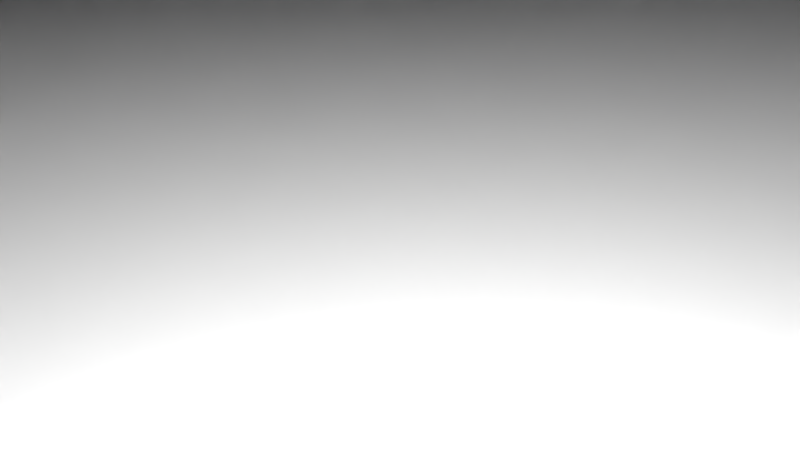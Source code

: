 # Source: TheMaze.blend  (saved by Blender 2.76.0; exported with 4.5.12 LTS)
import bpy
from mathutils import Matrix  # noqa: F401  (used for matrix-valued properties, if any)

bpy.ops.wm.read_factory_settings(use_empty=True)
scene = bpy.context.scene
scene.name = 'Scene'

# ---- collections
col_collection_1 = bpy.data.collections.new('Collection 1'); scene.collection.children.link(col_collection_1)

# ---- world
world_world = bpy.data.worlds.new('World'); scene.world = world_world
world_world.color = (0.05088, 0.05088, 0.05088)
world_world.use_sun_shadow = False
world_world.sun_shadow_jitter_overblur = 0.0
world_world.cycles.sampling_method = 'MANUAL'
world_world.cycles.sample_map_resolution = 256

# ---- cameras
cam_camera = bpy.data.cameras.new('Camera')
cam_camera.clip_end = 100.0
cam_camera.lens = 35.0
cam_camera.sensor_width = 32.0
cam_camera.sensor_height = 18.0
cam_camera.ortho_scale = 7.314
cam_camera.dof.focus_distance = 0.0
cam_camera.dof.aperture_fstop = 128.0

# ---- lights
light_lamp = bpy.data.lights.new('Lamp', 'POINT')
light_lamp.transmission_factor = 0.0
light_lamp.cutoff_distance = 30.0
light_lamp.energy = 100.0
light_lamp.shadow_buffer_clip_start = 1.001
light_lamp.shadow_soft_size = 0.1
light_lamp.shadow_maximum_resolution = 0.006
light_lamp.use_absolute_resolution = True
light_lamp.cycles.use_multiple_importance_sampling = False

# ---- meshes
me_entity0_brush5 = bpy.data.meshes.new('entity0_brush5')
me_entity0_brush5.from_pydata([(80.0, 16.0, 80.0), (80.0, 128.0, 80.0), (48.0, 128.0, 80.0), (48.0, 16.0, 80.0), (80.0, 16.0, 48.0), (48.0, 16.0, 48.0), (48.0, 128.0, 48.0), (80.0, 128.0, 48.0)], [], [(0, 1, 2, 3), (4, 0, 3, 5), (2, 6, 5, 3), (7, 4, 5, 6), (1, 7, 6, 2), (1, 0, 4, 7)])
_uv = me_entity0_brush5.uv_layers.new(name='UVMap')
_uv.uv.foreach_set('vector', [0.625, -0.125, 0.625, -1.0, 0.375, -1.0, 0.375, -0.125, 0.625, 0.375, 0.625, 0.625, 0.375, 0.625, 0.375, 0.375, -0.625, -1.0, -0.375, -1.0, -0.375, -0.125, -0.625, -0.125, 0.625, -1.0, 0.625, -0.125, 0.375, -0.125, 0.375, -1.0, 0.625, 0.625, 0.625, 0.375, 0.375, 0.375, 0.375, 0.625, -0.625, -1.0, -0.625, -0.125, -0.375, -0.125, -0.375, -1.0])
me_entity0_brush5.use_remesh_preserve_volume = False
me_entity0_brush5.use_remesh_preserve_attributes = False
me_entity0_brush5.use_mirror_vertex_groups = False
me_entity0_brush5.update()
me_entity0_brush44 = bpy.data.meshes.new('entity0_brush44')
me_entity0_brush44.from_pydata([(-112.0, -16.0, -256.0), (-112.0, 0.0, -256.0), (-256.0, 0.0, -256.0), (-256.0, -16.0, -256.0), (-256.0, 0.0, -336.0), (-256.0, -16.0, -336.0), (-112.0, -16.0, -336.0), (-112.0, 0.0, -336.0)], [], [(0, 1, 2, 3), (4, 5, 3, 2), (6, 0, 3, 5), (1, 7, 4, 2), (7, 6, 5, 4), (7, 1, 0, 6)])
_uv = me_entity0_brush44.uv_layers.new(name='UVMap')
_uv.uv.foreach_set('vector', [-0.875, 0.125, -0.875, 0.0, -2.0, 0.0, -2.0, 0.125, 2.625, 0.0, 2.625, 0.125, 2.0, 0.125, 2.0, 0.0, -0.875, -2.625, -0.875, -2.0, -2.0, -2.0, -2.0, -2.625, -0.875, -2.0, -0.875, -2.625, -2.0, -2.625, -2.0, -2.0, -0.875, 0.0, -0.875, 0.125, -2.0, 0.125, -2.0, 0.0, 2.625, 0.0, 2.0, 0.0, 2.0, 0.125, 2.625, 0.125])
me_entity0_brush44.use_remesh_preserve_volume = False
me_entity0_brush44.use_remesh_preserve_attributes = False
me_entity0_brush44.use_mirror_vertex_groups = False
me_entity0_brush44.update()
me_entity0_brush39 = bpy.data.meshes.new('entity0_brush39')
me_entity0_brush39.from_pydata([(-336.0, 112.0, -336.0), (-336.0, -16.0, -336.0), (-336.0, -16.0, -256.0), (-336.0, 112.0, -256.0), (-256.0, 112.0, -336.0), (-256.0, 112.0, -256.0), (-256.0, -16.0, -256.0), (-256.0, -16.0, -336.0)], [], [(0, 1, 2, 3), (4, 0, 3, 5), (6, 5, 3, 2), (1, 7, 6, 2), (7, 4, 5, 6), (4, 7, 1, 0)])
_uv = me_entity0_brush39.uv_layers.new(name='UVMap')
_uv.uv.foreach_set('vector', [2.625, -0.875, 2.625, 0.125, 2.0, 0.125, 2.0, -0.875, -2.0, -2.625, -2.625, -2.625, -2.625, -2.0, -2.0, -2.0, -2.0, 0.125, -2.0, -0.875, -2.625, -0.875, -2.625, 0.125, -2.625, -2.625, -2.0, -2.625, -2.0, -2.0, -2.625, -2.0, 2.625, 0.125, 2.625, -0.875, 2.0, -0.875, 2.0, 0.125, -2.0, -0.875, -2.0, 0.125, -2.625, 0.125, -2.625, -0.875])
me_entity0_brush39.use_remesh_preserve_volume = False
me_entity0_brush39.use_remesh_preserve_attributes = False
me_entity0_brush39.use_mirror_vertex_groups = False
me_entity0_brush39.update()
me_entity0_brush9 = bpy.data.meshes.new('entity0_brush9')
me_entity0_brush9.from_pydata([(-128.0, -16.0, 128.0), (-128.0, -16.0, 64.0), (-128.0, 128.0, 64.0), (-128.0, 128.0, 128.0), (-176.0, -16.0, 64.0), (-176.0, 128.0, 64.0), (-176.0, 128.0, 176.0), (-176.0, -16.0, 176.0)], [], [(0, 1, 2, 3), (1, 4, 5, 2), (6, 3, 2, 5), (4, 7, 6, 5), (7, 0, 3, 6), (7, 4, 1, 0)])
_uv = me_entity0_brush9.uv_layers.new(name='UVMap')
_uv.uv.foreach_set('vector', [-1.0, 0.125, -0.5, 0.125, -0.5, -1.0, -1.0, -1.0, -1.0, 0.125, -1.375, 0.125, -1.375, -1.0, -1.0, -1.0, -1.375, 1.375, -1.0, 1.0, -1.0, 0.5, -1.375, 0.5, -0.5, 0.125, -1.375, 0.125, -1.375, -1.0, -0.5, -1.0, -1.375, 0.125, -1.0, 0.125, -1.0, -1.0, -1.375, -1.0, -1.375, 1.375, -1.375, 0.5, -1.0, 0.5, -1.0, 1.0])
me_entity0_brush9.use_remesh_preserve_volume = False
me_entity0_brush9.use_remesh_preserve_attributes = False
me_entity0_brush9.use_mirror_vertex_groups = False
me_entity0_brush9.update()
me_entity0_brush15 = bpy.data.meshes.new('entity0_brush15')
me_entity0_brush15.from_pydata([(-176.0, 128.0, -64.0), (-128.0, 128.0, -64.0), (-128.0, 128.0, -128.0), (-176.0, 128.0, -176.0), (-128.0, -16.0, -64.0), (-128.0, -16.0, -128.0), (-176.0, -16.0, -64.0), (-176.0, -16.0, -176.0)], [], [(0, 1, 2, 3), (1, 4, 5, 2), (4, 6, 7, 5), (7, 3, 2, 5), (6, 0, 3, 7), (6, 4, 1, 0)])
_uv = me_entity0_brush15.uv_layers.new(name='UVMap')
_uv.uv.foreach_set('vector', [-1.375, -0.5, -1.0, -0.5, -1.0, -1.0, -1.375, -1.375, 0.5, -1.0, 0.5, 0.125, 1.0, 0.125, 1.0, -1.0, -1.0, -0.5, -1.375, -0.5, -1.375, -1.375, -1.0, -1.0, 1.375, 0.125, 1.375, -1.0, 1.0, -1.0, 1.0, 0.125, 0.5, 0.125, 0.5, -1.0, 1.375, -1.0, 1.375, 0.125, -1.375, 0.125, -1.0, 0.125, -1.0, -1.0, -1.375, -1.0])
me_entity0_brush15.use_remesh_preserve_volume = False
me_entity0_brush15.use_remesh_preserve_attributes = False
me_entity0_brush15.use_mirror_vertex_groups = False
me_entity0_brush15.update()
me_entity0_brush43 = bpy.data.meshes.new('entity0_brush43')
me_entity0_brush43.from_pydata([(336.0, -16.0, -128.0), (336.0, 48.0, -128.0), (256.0, 48.0, -128.0), (256.0, -16.0, -128.0), (256.0, 48.0, -256.0), (256.0, -16.0, -256.0), (336.0, -16.0, -256.0), (336.0, 48.0, -256.0)], [], [(0, 1, 2, 3), (4, 5, 3, 2), (6, 0, 3, 5), (1, 7, 4, 2), (7, 6, 5, 4), (7, 1, 0, 6)])
_uv = me_entity0_brush43.uv_layers.new(name='UVMap')
_uv.uv.foreach_set('vector', [2.625, 0.125, 2.625, -0.375, 2.0, -0.375, 2.0, 0.125, 2.0, -0.375, 2.0, 0.125, 1.0, 0.125, 1.0, -0.375, 2.625, -2.0, 2.625, -1.0, 2.0, -1.0, 2.0, -2.0, 2.625, -1.0, 2.625, -2.0, 2.0, -2.0, 2.0, -1.0, 2.625, -0.375, 2.625, 0.125, 2.0, 0.125, 2.0, -0.375, 2.0, -0.375, 1.0, -0.375, 1.0, 0.125, 2.0, 0.125])
me_entity0_brush43.use_remesh_preserve_volume = False
me_entity0_brush43.use_remesh_preserve_attributes = False
me_entity0_brush43.use_mirror_vertex_groups = False
me_entity0_brush43.update()
me_entity0_brush47 = bpy.data.meshes.new('entity0_brush47')
me_entity0_brush47.from_pydata([(288.0, -16.0, 112.0), (288.0, 0.0, 112.0), (288.0, 48.0, -128.0), (288.0, -16.0, -128.0), (336.0, 0.0, 112.0), (336.0, 48.0, -128.0), (336.0, -16.0, -128.0), (336.0, -16.0, 112.0)], [], [(0, 1, 2, 3), (4, 5, 2, 1), (6, 7, 0, 3), (5, 6, 3, 2), (7, 4, 1, 0), (7, 6, 5, 4)])
_uv = me_entity0_brush47.uv_layers.new(name='UVMap')
_uv.uv.foreach_set('vector', [-0.875, 0.125, -0.875, 0.0, 1.0, -0.375, 1.0, 0.125, 2.625, 0.875, 2.625, -1.0, 2.25, -1.0, 2.25, 0.875, 2.625, -1.0, 2.625, 0.875, 2.25, 0.875, 2.25, -1.0, 2.625, -0.375, 2.625, 0.125, 2.25, 0.125, 2.25, -0.375, 2.625, 0.125, 2.625, 0.0, 2.25, 0.0, 2.25, 0.125, -0.875, 0.125, 1.0, 0.125, 1.0, -0.375, -0.875, 0.0])
me_entity0_brush47.use_remesh_preserve_volume = False
me_entity0_brush47.use_remesh_preserve_attributes = False
me_entity0_brush47.use_mirror_vertex_groups = False
me_entity0_brush47.update()
me_entity0_brush52 = bpy.data.meshes.new('entity0_brush52')
me_entity0_brush52.from_pydata([(336.0, -16.0, -336.0), (-336.0, -16.0, -336.0), (-416.0, -16.0, -416.0), (416.0, -16.0, -416.0), (-336.0, 112.0, -336.0), (-416.0, 112.0, -416.0), (416.0, 112.0, -416.0), (336.0, 112.0, -336.0)], [], [(0, 1, 2, 3), (4, 5, 2, 1), (6, 7, 0, 3), (5, 6, 3, 2), (7, 4, 1, 0), (6, 5, 4, 7)])
_uv = me_entity0_brush52.uv_layers.new(name='UVMap')
_uv.uv.foreach_set('vector', [2.625, -2.625, -2.625, -2.625, -3.25, -3.25, 3.25, -3.25, 2.625, -0.875, 3.25, -0.875, 3.25, 0.125, 2.625, 0.125, 3.25, -0.875, 2.625, -0.875, 2.625, 0.125, 3.25, 0.125, -3.25, -0.875, 3.25, -0.875, 3.25, 0.125, -3.25, 0.125, 2.625, -0.875, -2.625, -0.875, -2.625, 0.125, 2.625, 0.125, 3.25, -3.25, -3.25, -3.25, -2.625, -2.625, 2.625, -2.625])
me_entity0_brush52.use_remesh_preserve_volume = False
me_entity0_brush52.use_remesh_preserve_attributes = False
me_entity0_brush52.use_mirror_vertex_groups = False
me_entity0_brush52.update()
me_entity0_brush38 = bpy.data.meshes.new('entity0_brush38')
me_entity0_brush38.from_pydata([(256.0, 112.0, -336.0), (256.0, -16.0, -336.0), (256.0, -16.0, -256.0), (256.0, 112.0, -256.0), (336.0, 112.0, -336.0), (336.0, 112.0, -256.0), (336.0, -16.0, -256.0), (336.0, -16.0, -336.0)], [], [(0, 1, 2, 3), (4, 0, 3, 5), (6, 5, 3, 2), (1, 7, 6, 2), (7, 4, 5, 6), (4, 7, 1, 0)])
_uv = me_entity0_brush38.uv_layers.new(name='UVMap')
_uv.uv.foreach_set('vector', [2.625, -0.875, 2.625, 0.125, 2.0, 0.125, 2.0, -0.875, 2.625, -2.625, 2.0, -2.625, 2.0, -2.0, 2.625, -2.0, 2.625, 0.125, 2.625, -0.875, 2.0, -0.875, 2.0, 0.125, 2.0, -2.625, 2.625, -2.625, 2.625, -2.0, 2.0, -2.0, 2.625, 0.125, 2.625, -0.875, 2.0, -0.875, 2.0, 0.125, 2.625, -0.875, 2.625, 0.125, 2.0, 0.125, 2.0, -0.875])
me_entity0_brush38.use_remesh_preserve_volume = False
me_entity0_brush38.use_remesh_preserve_attributes = False
me_entity0_brush38.use_mirror_vertex_groups = False
me_entity0_brush38.update()
me_entity0_brush20 = bpy.data.meshes.new('entity0_brush20')
me_entity0_brush20.from_pydata([(176.0, -16.0, 176.0), (112.0, -16.0, 176.0), (112.0, 0.0, 176.0), (176.0, 0.0, 176.0), (112.0, -16.0, 336.0), (176.0, -16.0, 336.0), (176.0, 0.0, 336.0), (112.0, 0.0, 336.0)], [], [(0, 1, 2, 3), (4, 5, 6, 7), (5, 0, 3, 6), (2, 7, 6, 3), (1, 4, 7, 2), (4, 1, 0, 5)])
_uv = me_entity0_brush20.uv_layers.new(name='UVMap')
_uv.uv.foreach_set('vector', [1.375, 0.125, 0.875, 0.125, 0.875, 0.0, 1.375, 0.0, 0.875, 0.125, 1.375, 0.125, 1.375, 0.0, 0.875, 0.0, -2.625, 0.125, -1.375, 0.125, -1.375, 0.0, -2.625, 0.0, 0.875, 1.375, 0.875, 2.625, 1.375, 2.625, 1.375, 1.375, -1.375, 0.125, -2.625, 0.125, -2.625, 0.0, -1.375, 0.0, 0.875, 2.625, 0.875, 1.375, 1.375, 1.375, 1.375, 2.625])
me_entity0_brush20.use_remesh_preserve_volume = False
me_entity0_brush20.use_remesh_preserve_attributes = False
me_entity0_brush20.use_mirror_vertex_groups = False
me_entity0_brush20.update()
me_entity0_brush33 = bpy.data.meshes.new('entity0_brush33')
me_entity0_brush33.from_pydata([(-256.0, 48.0, 128.0), (-256.0, 48.0, 256.0), (-256.0, -16.0, 256.0), (-256.0, -16.0, 128.0), (-336.0, 48.0, 256.0), (-336.0, -16.0, 256.0), (-336.0, 48.0, 128.0), (-336.0, -16.0, 128.0)], [], [(0, 1, 2, 3), (1, 4, 5, 2), (6, 0, 3, 7), (5, 7, 3, 2), (4, 6, 7, 5), (4, 1, 0, 6)])
_uv = me_entity0_brush33.uv_layers.new(name='UVMap')
_uv.uv.foreach_set('vector', [-1.0, -0.375, -2.0, -0.375, -2.0, 0.125, -1.0, 0.125, -2.0, -0.375, -2.625, -0.375, -2.625, 0.125, -2.0, 0.125, -2.625, -0.375, -2.0, -0.375, -2.0, 0.125, -2.625, 0.125, -2.625, 2.0, -2.625, 1.0, -2.0, 1.0, -2.0, 2.0, -2.0, -0.375, -1.0, -0.375, -1.0, 0.125, -2.0, 0.125, -2.625, 2.0, -2.0, 2.0, -2.0, 1.0, -2.625, 1.0])
me_entity0_brush33.use_remesh_preserve_volume = False
me_entity0_brush33.use_remesh_preserve_attributes = False
me_entity0_brush33.use_mirror_vertex_groups = False
me_entity0_brush33.update()
me_entity0_brush16 = bpy.data.meshes.new('entity0_brush16')
me_entity0_brush16.from_pydata([(-128.0, -16.0, -128.0), (-64.0, -16.0, -128.0), (-64.0, 128.0, -128.0), (-128.0, 128.0, -128.0), (-64.0, -16.0, -176.0), (-64.0, 128.0, -176.0), (-176.0, 128.0, -176.0), (-176.0, -16.0, -176.0)], [], [(0, 1, 2, 3), (1, 4, 5, 2), (6, 3, 2, 5), (4, 7, 6, 5), (7, 0, 3, 6), (4, 1, 0, 7)])
_uv = me_entity0_brush16.uv_layers.new(name='UVMap')
_uv.uv.foreach_set('vector', [-1.0, 0.125, -0.5, 0.125, -0.5, -1.0, -1.0, -1.0, 1.0, 0.125, 1.375, 0.125, 1.375, -1.0, 1.0, -1.0, -1.375, -1.375, -1.0, -1.0, -0.5, -1.0, -0.5, -1.375, -0.5, 0.125, -1.375, 0.125, -1.375, -1.0, -0.5, -1.0, 1.375, 0.125, 1.0, 0.125, 1.0, -1.0, 1.375, -1.0, -0.5, -1.375, -0.5, -1.0, -1.0, -1.0, -1.375, -1.375])
me_entity0_brush16.use_remesh_preserve_volume = False
me_entity0_brush16.use_remesh_preserve_attributes = False
me_entity0_brush16.use_mirror_vertex_groups = False
me_entity0_brush16.update()
me_entity0_brush0 = bpy.data.meshes.new('entity0_brush0')
me_entity0_brush0.from_pydata([(128.0, -16.0, 128.0), (128.0, 16.0, 128.0), (-128.0, 16.0, 128.0), (-128.0, -16.0, 128.0), (128.0, 16.0, -128.0), (-128.0, 16.0, -128.0), (-128.0, -16.0, -128.0), (128.0, -16.0, -128.0)], [], [(0, 1, 2, 3), (4, 5, 2, 1), (5, 6, 3, 2), (6, 7, 0, 3), (7, 4, 1, 0), (6, 5, 4, 7)])
_uv = me_entity0_brush0.uv_layers.new(name='UVMap')
_uv.uv.foreach_set('vector', [1.0, 0.125, 1.0, -0.125, -1.0, -0.125, -1.0, 0.125, 1.0, -1.0, -1.0, -1.0, -1.0, 1.0, 1.0, 1.0, 1.0, -0.125, 1.0, 0.125, -1.0, 0.125, -1.0, -0.125, -1.0, -1.0, 1.0, -1.0, 1.0, 1.0, -1.0, 1.0, 1.0, 0.125, 1.0, -0.125, -1.0, -0.125, -1.0, 0.125, -1.0, 0.125, -1.0, -0.125, 1.0, -0.125, 1.0, 0.125])
me_entity0_brush0.use_remesh_preserve_volume = False
me_entity0_brush0.use_remesh_preserve_attributes = False
me_entity0_brush0.use_mirror_vertex_groups = False
me_entity0_brush0.update()
me_entity0_brush19 = bpy.data.meshes.new('entity0_brush19')
me_entity0_brush19.from_pydata([(64.0, -16.0, 176.0), (64.0, -16.0, 256.0), (64.0, 16.0, 256.0), (64.0, 16.0, 176.0), (112.0, -16.0, 256.0), (112.0, 0.0, 256.0), (112.0, 0.0, 176.0), (112.0, -16.0, 176.0)], [], [(0, 1, 2, 3), (1, 4, 5, 2), (6, 3, 2, 5), (4, 7, 6, 5), (7, 0, 3, 6), (7, 4, 1, 0)])
_uv = me_entity0_brush19.uv_layers.new(name='UVMap')
_uv.uv.foreach_set('vector', [-1.375, 0.125, -2.0, 0.125, -2.0, -0.125, -1.375, -0.125, 0.5, 0.125, 0.875, 0.125, 0.875, 0.0, 0.5, -0.125, 0.875, 1.375, 0.5, 1.375, 0.5, 2.0, 0.875, 2.0, -2.0, 0.125, -1.375, 0.125, -1.375, 0.0, -2.0, 0.0, 0.875, 0.125, 0.5, 0.125, 0.5, -0.125, 0.875, 0.0, 0.875, 1.375, 0.875, 2.0, 0.5, 2.0, 0.5, 1.375])
me_entity0_brush19.use_remesh_preserve_volume = False
me_entity0_brush19.use_remesh_preserve_attributes = False
me_entity0_brush19.use_mirror_vertex_groups = False
me_entity0_brush19.update()
me_entity0_brush18 = bpy.data.meshes.new('entity0_brush18')
me_entity0_brush18.from_pydata([(336.0, -16.0, 112.0), (336.0, -16.0, 256.0), (176.0, -16.0, 256.0), (176.0, -16.0, 112.0), (336.0, 0.0, 256.0), (336.0, 0.0, 112.0), (176.0, 0.0, 112.0), (176.0, 0.0, 256.0)], [], [(0, 1, 2, 3), (4, 5, 6, 7), (2, 7, 6, 3), (5, 0, 3, 6), (1, 4, 7, 2), (1, 0, 5, 4)])
_uv = me_entity0_brush18.uv_layers.new(name='UVMap')
_uv.uv.foreach_set('vector', [2.625, 0.875, 2.625, 2.0, 1.375, 2.0, 1.375, 0.875, 2.625, 2.0, 2.625, 0.875, 1.375, 0.875, 1.375, 2.0, -2.0, 0.125, -2.0, 0.0, -0.875, 0.0, -0.875, 0.125, 2.625, 0.0, 2.625, 0.125, 1.375, 0.125, 1.375, 0.0, 2.625, 0.125, 2.625, 0.0, 1.375, 0.0, 1.375, 0.125, -2.0, 0.125, -0.875, 0.125, -0.875, 0.0, -2.0, 0.0])
me_entity0_brush18.use_remesh_preserve_volume = False
me_entity0_brush18.use_remesh_preserve_attributes = False
me_entity0_brush18.use_mirror_vertex_groups = False
me_entity0_brush18.update()
me_entity0_brush27 = bpy.data.meshes.new('entity0_brush27')
me_entity0_brush27.from_pydata([(128.0, 48.0, -176.0), (128.0, -16.0, -176.0), (128.0, -16.0, -256.0), (128.0, 48.0, -256.0), (64.0, 16.0, -176.0), (64.0, 16.0, -256.0), (64.0, -16.0, -256.0), (64.0, -16.0, -176.0)], [], [(0, 1, 2, 3), (4, 0, 3, 5), (2, 6, 5, 3), (7, 4, 5, 6), (1, 7, 6, 2), (4, 7, 1, 0)])
_uv = me_entity0_brush27.uv_layers.new(name='UVMap')
_uv.uv.foreach_set('vector', [1.375, -0.375, 1.375, 0.125, 2.0, 0.125, 2.0, -0.375, 0.5, -1.375, 1.0, -1.375, 1.0, -2.0, 0.5, -2.0, 1.0, 0.125, 0.5, 0.125, 0.5, -0.125, 1.0, -0.375, 1.375, 0.125, 1.375, -0.125, 2.0, -0.125, 2.0, 0.125, 1.0, -1.375, 0.5, -1.375, 0.5, -2.0, 1.0, -2.0, 0.5, -0.125, 0.5, 0.125, 1.0, 0.125, 1.0, -0.375])
me_entity0_brush27.use_remesh_preserve_volume = False
me_entity0_brush27.use_remesh_preserve_attributes = False
me_entity0_brush27.use_mirror_vertex_groups = False
me_entity0_brush27.update()
me_entity0_brush49 = bpy.data.meshes.new('entity0_brush49')
me_entity0_brush49.from_pydata([(336.0, -16.0, 336.0), (336.0, -16.0, -336.0), (416.0, -16.0, -416.0), (416.0, -16.0, 416.0), (336.0, 112.0, -336.0), (416.0, 112.0, -416.0), (416.0, 112.0, 416.0), (336.0, 112.0, 336.0)], [], [(0, 1, 2, 3), (4, 5, 2, 1), (6, 7, 0, 3), (5, 6, 3, 2), (7, 4, 1, 0), (6, 5, 4, 7)])
_uv = me_entity0_brush49.uv_layers.new(name='UVMap')
_uv.uv.foreach_set('vector', [2.625, 2.625, 2.625, -2.625, 3.25, -3.25, 3.25, 3.25, 2.625, -0.875, 3.25, -0.875, 3.25, 0.125, 2.625, 0.125, -3.25, -0.875, -2.625, -0.875, -2.625, 0.125, -3.25, 0.125, 3.25, -0.875, -3.25, -0.875, -3.25, 0.125, 3.25, 0.125, -2.625, -0.875, 2.625, -0.875, 2.625, 0.125, -2.625, 0.125, 3.25, 3.25, 3.25, -3.25, 2.625, -2.625, 2.625, 2.625])
me_entity0_brush49.use_remesh_preserve_volume = False
me_entity0_brush49.use_remesh_preserve_attributes = False
me_entity0_brush49.use_mirror_vertex_groups = False
me_entity0_brush49.update()
me_entity0_brush36 = bpy.data.meshes.new('entity0_brush36')
me_entity0_brush36.from_pydata([(112.0, 0.0, 288.0), (-128.0, 48.0, 288.0), (-128.0, 48.0, 336.0), (112.0, 0.0, 336.0), (112.0, -16.0, 336.0), (-128.0, -16.0, 336.0), (-128.0, -16.0, 288.0), (112.0, -16.0, 288.0)], [], [(0, 1, 2, 3), (4, 3, 2, 5), (1, 6, 5, 2), (6, 7, 4, 5), (7, 0, 3, 4), (0, 7, 6, 1)])
_uv = me_entity0_brush36.uv_layers.new(name='UVMap')
_uv.uv.foreach_set('vector', [0.875, 2.25, -1.0, 2.25, -1.0, 2.625, 0.875, 2.625, 0.875, 0.125, 0.875, 0.0, -1.0, -0.375, -1.0, 0.125, -2.25, -0.375, -2.25, 0.125, -2.625, 0.125, -2.625, -0.375, -1.0, 2.25, 0.875, 2.25, 0.875, 2.625, -1.0, 2.625, -2.25, 0.125, -2.25, 0.0, -2.625, 0.0, -2.625, 0.125, 0.875, 0.0, 0.875, 0.125, -1.0, 0.125, -1.0, -0.375])
me_entity0_brush36.use_remesh_preserve_volume = False
me_entity0_brush36.use_remesh_preserve_attributes = False
me_entity0_brush36.use_mirror_vertex_groups = False
me_entity0_brush36.update()
me_entity0_brush26 = bpy.data.meshes.new('entity0_brush26')
me_entity0_brush26.from_pydata([(128.0, 48.0, -176.0), (256.0, 48.0, -176.0), (256.0, 48.0, -336.0), (128.0, 48.0, -336.0), (256.0, -16.0, -176.0), (128.0, -16.0, -176.0), (128.0, -16.0, -336.0), (256.0, -16.0, -336.0)], [], [(0, 1, 2, 3), (4, 5, 6, 7), (2, 7, 6, 3), (5, 0, 3, 6), (1, 4, 7, 2), (0, 5, 4, 1)])
_uv = me_entity0_brush26.uv_layers.new(name='UVMap')
_uv.uv.foreach_set('vector', [1.0, -1.375, 2.0, -1.375, 2.0, -2.625, 1.0, -2.625, 2.0, -1.375, 1.0, -1.375, 1.0, -2.625, 2.0, -2.625, 2.0, -0.375, 2.0, 0.125, 1.0, 0.125, 1.0, -0.375, 1.375, 0.125, 1.375, -0.375, 2.625, -0.375, 2.625, 0.125, 1.375, -0.375, 1.375, 0.125, 2.625, 0.125, 2.625, -0.375, 1.0, -0.375, 1.0, 0.125, 2.0, 0.125, 2.0, -0.375])
me_entity0_brush26.use_remesh_preserve_volume = False
me_entity0_brush26.use_remesh_preserve_attributes = False
me_entity0_brush26.use_mirror_vertex_groups = False
me_entity0_brush26.update()
me_entity0_brush31 = bpy.data.meshes.new('entity0_brush31')
me_entity0_brush31.from_pydata([(-256.0, -16.0, 336.0), (-256.0, -16.0, 176.0), (-128.0, -16.0, 176.0), (-128.0, -16.0, 336.0), (-256.0, 48.0, 176.0), (-128.0, 48.0, 176.0), (-256.0, 48.0, 336.0), (-128.0, 48.0, 336.0)], [], [(0, 1, 2, 3), (1, 4, 5, 2), (6, 0, 3, 7), (5, 7, 3, 2), (4, 6, 7, 5), (4, 1, 0, 6)])
_uv = me_entity0_brush31.uv_layers.new(name='UVMap')
_uv.uv.foreach_set('vector', [-2.0, 2.625, -2.0, 1.375, -1.0, 1.375, -1.0, 2.625, -2.0, 0.125, -2.0, -0.375, -1.0, -0.375, -1.0, 0.125, -2.0, -0.375, -2.0, 0.125, -1.0, 0.125, -1.0, -0.375, -1.375, -0.375, -2.625, -0.375, -2.625, 0.125, -1.375, 0.125, -2.0, 1.375, -2.0, 2.625, -1.0, 2.625, -1.0, 1.375, -1.375, -0.375, -1.375, 0.125, -2.625, 0.125, -2.625, -0.375])
me_entity0_brush31.use_remesh_preserve_volume = False
me_entity0_brush31.use_remesh_preserve_attributes = False
me_entity0_brush31.use_mirror_vertex_groups = False
me_entity0_brush31.update()
me_entity0_brush35 = bpy.data.meshes.new('entity0_brush35')
me_entity0_brush35.from_pydata([(112.0, -16.0, 288.0), (112.0, 96.0, 288.0), (-128.0, 96.0, 288.0), (-128.0, -16.0, 288.0), (-128.0, 96.0, 256.0), (-128.0, -16.0, 256.0), (112.0, -16.0, 256.0), (112.0, 96.0, 256.0)], [], [(0, 1, 2, 3), (4, 5, 3, 2), (6, 0, 3, 5), (1, 7, 4, 2), (7, 6, 5, 4), (7, 1, 0, 6)])
_uv = me_entity0_brush35.uv_layers.new(name='UVMap')
_uv.uv.foreach_set('vector', [0.875, 0.125, 0.875, -0.75, -1.0, -0.75, -1.0, 0.125, -2.0, -0.75, -2.0, 0.125, -2.25, 0.125, -2.25, -0.75, 0.875, 2.0, 0.875, 2.25, -1.0, 2.25, -1.0, 2.0, 0.875, 2.25, 0.875, 2.0, -1.0, 2.0, -1.0, 2.25, 0.875, -0.75, 0.875, 0.125, -1.0, 0.125, -1.0, -0.75, -2.0, -0.75, -2.25, -0.75, -2.25, 0.125, -2.0, 0.125])
me_entity0_brush35.use_remesh_preserve_volume = False
me_entity0_brush35.use_remesh_preserve_attributes = False
me_entity0_brush35.use_mirror_vertex_groups = False
me_entity0_brush35.update()
me_entity0_brush45 = bpy.data.meshes.new('entity0_brush45')
me_entity0_brush45.from_pydata([(-112.0, 0.0, -288.0), (-112.0, -16.0, -288.0), (128.0, -16.0, -288.0), (128.0, 48.0, -288.0), (-112.0, -16.0, -336.0), (128.0, -16.0, -336.0), (-112.0, 0.0, -336.0), (128.0, 48.0, -336.0)], [], [(0, 1, 2, 3), (1, 4, 5, 2), (6, 0, 3, 7), (5, 7, 3, 2), (4, 6, 7, 5), (1, 0, 6, 4)])
_uv = me_entity0_brush45.uv_layers.new(name='UVMap')
_uv.uv.foreach_set('vector', [-0.875, 0.0, -0.875, 0.125, 1.0, 0.125, 1.0, -0.375, -0.875, -2.25, -0.875, -2.625, 1.0, -2.625, 1.0, -2.25, -0.875, -2.625, -0.875, -2.25, 1.0, -2.25, 1.0, -2.625, 2.625, 0.125, 2.625, -0.375, 2.25, -0.375, 2.25, 0.125, -0.875, 0.125, -0.875, 0.0, 1.0, -0.375, 1.0, 0.125, 2.25, 0.125, 2.25, 0.0, 2.625, 0.0, 2.625, 0.125])
me_entity0_brush45.use_remesh_preserve_volume = False
me_entity0_brush45.use_remesh_preserve_attributes = False
me_entity0_brush45.use_mirror_vertex_groups = False
me_entity0_brush45.update()
me_entity0_brush23 = bpy.data.meshes.new('entity0_brush23')
me_entity0_brush23.from_pydata([(-336.0, -16.0, -256.0), (-336.0, 0.0, -256.0), (-176.0, 0.0, -256.0), (-176.0, -16.0, -256.0), (-176.0, 0.0, -112.0), (-176.0, -16.0, -112.0), (-336.0, -16.0, -112.0), (-336.0, 0.0, -112.0)], [], [(0, 1, 2, 3), (4, 5, 3, 2), (6, 0, 3, 5), (1, 7, 4, 2), (7, 6, 5, 4), (7, 1, 0, 6)])
_uv = me_entity0_brush23.uv_layers.new(name='UVMap')
_uv.uv.foreach_set('vector', [-2.625, 0.125, -2.625, 0.0, -1.375, 0.0, -1.375, 0.125, 0.875, 0.0, 0.875, 0.125, 2.0, 0.125, 2.0, 0.0, -2.625, -0.875, -2.625, -2.0, -1.375, -2.0, -1.375, -0.875, -2.625, -2.0, -2.625, -0.875, -1.375, -0.875, -1.375, -2.0, -2.625, 0.0, -2.625, 0.125, -1.375, 0.125, -1.375, 0.0, 0.875, 0.0, 2.0, 0.0, 2.0, 0.125, 0.875, 0.125])
me_entity0_brush23.use_remesh_preserve_volume = False
me_entity0_brush23.use_remesh_preserve_attributes = False
me_entity0_brush23.use_mirror_vertex_groups = False
me_entity0_brush23.update()
me_entity0_brush29 = bpy.data.meshes.new('entity0_brush29')
me_entity0_brush29.from_pydata([(-256.0, 48.0, 128.0), (-256.0, -16.0, 128.0), (-176.0, -16.0, 128.0), (-176.0, 48.0, 128.0), (-256.0, 16.0, 64.0), (-176.0, 16.0, 64.0), (-176.0, -16.0, 64.0), (-256.0, -16.0, 64.0)], [], [(0, 1, 2, 3), (4, 0, 3, 5), (2, 6, 5, 3), (7, 4, 5, 6), (1, 7, 6, 2), (1, 0, 4, 7)])
_uv = me_entity0_brush29.uv_layers.new(name='UVMap')
_uv.uv.foreach_set('vector', [-2.0, -0.375, -2.0, 0.125, -1.375, 0.125, -1.375, -0.375, -2.0, 0.5, -2.0, 1.0, -1.375, 1.0, -1.375, 0.5, -1.0, 0.125, -0.5, 0.125, -0.5, -0.125, -1.0, -0.375, -2.0, 0.125, -2.0, -0.125, -1.375, -0.125, -1.375, 0.125, -2.0, 1.0, -2.0, 0.5, -1.375, 0.5, -1.375, 1.0, -1.0, 0.125, -1.0, -0.375, -0.5, -0.125, -0.5, 0.125])
me_entity0_brush29.use_remesh_preserve_volume = False
me_entity0_brush29.use_remesh_preserve_attributes = False
me_entity0_brush29.use_mirror_vertex_groups = False
me_entity0_brush29.update()
me_entity0_brush41 = bpy.data.meshes.new('entity0_brush41')
me_entity0_brush41.from_pydata([(256.0, -16.0, 112.0), (256.0, 96.0, 112.0), (256.0, 96.0, -128.0), (256.0, -16.0, -128.0), (288.0, 96.0, -128.0), (288.0, -16.0, -128.0), (288.0, -16.0, 112.0), (288.0, 96.0, 112.0)], [], [(0, 1, 2, 3), (4, 5, 3, 2), (6, 0, 3, 5), (1, 7, 4, 2), (7, 6, 5, 4), (7, 1, 0, 6)])
_uv = me_entity0_brush41.uv_layers.new(name='UVMap')
_uv.uv.foreach_set('vector', [-0.875, 0.125, -0.875, -0.75, 1.0, -0.75, 1.0, 0.125, 2.25, -0.75, 2.25, 0.125, 2.0, 0.125, 2.0, -0.75, 2.25, 0.875, 2.0, 0.875, 2.0, -1.0, 2.25, -1.0, 2.0, 0.875, 2.25, 0.875, 2.25, -1.0, 2.0, -1.0, -0.875, -0.75, -0.875, 0.125, 1.0, 0.125, 1.0, -0.75, 2.25, -0.75, 2.0, -0.75, 2.0, 0.125, 2.25, 0.125])
me_entity0_brush41.use_remesh_preserve_volume = False
me_entity0_brush41.use_remesh_preserve_attributes = False
me_entity0_brush41.use_mirror_vertex_groups = False
me_entity0_brush41.update()
me_entity0_brush4 = bpy.data.meshes.new('entity0_brush4')
me_entity0_brush4.from_pydata([(80.0, 16.0, -48.0), (80.0, 128.0, -48.0), (48.0, 128.0, -48.0), (48.0, 16.0, -48.0), (80.0, 16.0, -80.0), (48.0, 16.0, -80.0), (48.0, 128.0, -80.0), (80.0, 128.0, -80.0)], [], [(0, 1, 2, 3), (4, 0, 3, 5), (2, 6, 5, 3), (7, 4, 5, 6), (1, 7, 6, 2), (1, 0, 4, 7)])
_uv = me_entity0_brush4.uv_layers.new(name='UVMap')
_uv.uv.foreach_set('vector', [0.625, -0.125, 0.625, -1.0, 0.375, -1.0, 0.375, -0.125, 0.625, -0.625, 0.625, -0.375, 0.375, -0.375, 0.375, -0.625, 0.375, -1.0, 0.625, -1.0, 0.625, -0.125, 0.375, -0.125, 0.625, -1.0, 0.625, -0.125, 0.375, -0.125, 0.375, -1.0, 0.625, -0.375, 0.625, -0.625, 0.375, -0.625, 0.375, -0.375, 0.375, -1.0, 0.375, -0.125, 0.625, -0.125, 0.625, -1.0])
me_entity0_brush4.use_remesh_preserve_volume = False
me_entity0_brush4.use_remesh_preserve_attributes = False
me_entity0_brush4.use_mirror_vertex_groups = False
me_entity0_brush4.update()
me_entity0_brush8 = bpy.data.meshes.new('entity0_brush8')
me_entity0_brush8.from_pydata([(-256.0, 16.0, 64.0), (-128.0, 16.0, 64.0), (-128.0, 16.0, -64.0), (-256.0, 16.0, -64.0), (-128.0, -16.0, 64.0), (-128.0, -16.0, -64.0), (-256.0, -16.0, -64.0), (-256.0, -16.0, 64.0)], [], [(0, 1, 2, 3), (4, 5, 2, 1), (5, 6, 3, 2), (6, 7, 0, 3), (7, 4, 1, 0), (4, 7, 6, 5)])
_uv = me_entity0_brush8.uv_layers.new(name='UVMap')
_uv.uv.foreach_set('vector', [-2.0, 0.5, -1.0, 0.5, -1.0, -0.5, -2.0, -0.5, -0.5, 0.125, 0.5, 0.125, 0.5, -0.125, -0.5, -0.125, -1.0, 0.125, -2.0, 0.125, -2.0, -0.125, -1.0, -0.125, 0.5, 0.125, -0.5, 0.125, -0.5, -0.125, 0.5, -0.125, -2.0, 0.125, -1.0, 0.125, -1.0, -0.125, -2.0, -0.125, -1.0, 0.5, -2.0, 0.5, -2.0, -0.5, -1.0, -0.5])
me_entity0_brush8.use_remesh_preserve_volume = False
me_entity0_brush8.use_remesh_preserve_attributes = False
me_entity0_brush8.use_mirror_vertex_groups = False
me_entity0_brush8.update()
me_entity0_brush2 = bpy.data.meshes.new('entity0_brush2')
me_entity0_brush2.from_pydata([(-64.0, 16.0, 256.0), (64.0, 16.0, 256.0), (64.0, 16.0, 128.0), (-64.0, 16.0, 128.0), (64.0, -16.0, 256.0), (64.0, -16.0, 128.0), (-64.0, -16.0, 128.0), (-64.0, -16.0, 256.0)], [], [(0, 1, 2, 3), (4, 5, 2, 1), (5, 6, 3, 2), (6, 7, 0, 3), (7, 4, 1, 0), (4, 7, 6, 5)])
_uv = me_entity0_brush2.uv_layers.new(name='UVMap')
_uv.uv.foreach_set('vector', [-0.5, 2.0, 0.5, 2.0, 0.5, 1.0, -0.5, 1.0, -2.0, 0.125, -1.0, 0.125, -1.0, -0.125, -2.0, -0.125, 0.5, 0.125, -0.5, 0.125, -0.5, -0.125, 0.5, -0.125, -1.0, 0.125, -2.0, 0.125, -2.0, -0.125, -1.0, -0.125, -0.5, 0.125, 0.5, 0.125, 0.5, -0.125, -0.5, -0.125, 0.5, 2.0, -0.5, 2.0, -0.5, 1.0, 0.5, 1.0])
me_entity0_brush2.use_remesh_preserve_volume = False
me_entity0_brush2.use_remesh_preserve_attributes = False
me_entity0_brush2.use_mirror_vertex_groups = False
me_entity0_brush2.update()
me_entity0_brush17 = bpy.data.meshes.new('entity0_brush17')
me_entity0_brush17.from_pydata([(256.0, 0.0, 112.0), (176.0, 0.0, 112.0), (176.0, -16.0, 112.0), (256.0, -16.0, 112.0), (256.0, 16.0, 64.0), (256.0, -16.0, 64.0), (176.0, 16.0, 64.0), (176.0, -16.0, 64.0)], [], [(0, 1, 2, 3), (4, 0, 3, 5), (6, 4, 5, 7), (2, 7, 5, 3), (1, 6, 7, 2), (1, 0, 4, 6)])
_uv = me_entity0_brush17.uv_layers.new(name='UVMap')
_uv.uv.foreach_set('vector', [2.0, 0.0, 1.375, 0.0, 1.375, 0.125, 2.0, 0.125, -0.5, -0.125, -0.875, 0.0, -0.875, 0.125, -0.5, 0.125, 1.375, -0.125, 2.0, -0.125, 2.0, 0.125, 1.375, 0.125, 1.375, 0.875, 1.375, 0.5, 2.0, 0.5, 2.0, 0.875, -0.875, 0.0, -0.5, -0.125, -0.5, 0.125, -0.875, 0.125, 1.375, 0.875, 2.0, 0.875, 2.0, 0.5, 1.375, 0.5])
me_entity0_brush17.use_remesh_preserve_volume = False
me_entity0_brush17.use_remesh_preserve_attributes = False
me_entity0_brush17.use_mirror_vertex_groups = False
me_entity0_brush17.update()
me_entity0_brush11 = bpy.data.meshes.new('entity0_brush11')
me_entity0_brush11.from_pydata([(64.0, -16.0, -176.0), (64.0, 128.0, -176.0), (176.0, 128.0, -176.0), (176.0, -16.0, -176.0), (64.0, 128.0, -128.0), (128.0, 128.0, -128.0), (128.0, -16.0, -128.0), (64.0, -16.0, -128.0)], [], [(0, 1, 2, 3), (4, 5, 2, 1), (5, 6, 3, 2), (6, 7, 0, 3), (7, 4, 1, 0), (5, 4, 7, 6)])
_uv = me_entity0_brush11.uv_layers.new(name='UVMap')
_uv.uv.foreach_set('vector', [0.5, 0.125, 0.5, -1.0, 1.375, -1.0, 1.375, 0.125, 0.5, -1.0, 1.0, -1.0, 1.375, -1.375, 0.5, -1.375, 1.0, -1.0, 1.0, 0.125, 1.375, 0.125, 1.375, -1.0, 1.0, -1.0, 0.5, -1.0, 0.5, -1.375, 1.375, -1.375, 1.0, 0.125, 1.0, -1.0, 1.375, -1.0, 1.375, 0.125, 1.0, -1.0, 0.5, -1.0, 0.5, 0.125, 1.0, 0.125])
me_entity0_brush11.use_remesh_preserve_volume = False
me_entity0_brush11.use_remesh_preserve_attributes = False
me_entity0_brush11.use_mirror_vertex_groups = False
me_entity0_brush11.update()
me_entity0_brush21 = bpy.data.meshes.new('entity0_brush21')
me_entity0_brush21.from_pydata([(-64.0, -16.0, -176.0), (-64.0, -16.0, -256.0), (-64.0, 16.0, -256.0), (-64.0, 16.0, -176.0), (-112.0, -16.0, -256.0), (-112.0, 0.0, -256.0), (-112.0, 0.0, -176.0), (-112.0, -16.0, -176.0)], [], [(0, 1, 2, 3), (1, 4, 5, 2), (6, 3, 2, 5), (4, 7, 6, 5), (7, 0, 3, 6), (7, 4, 1, 0)])
_uv = me_entity0_brush21.uv_layers.new(name='UVMap')
_uv.uv.foreach_set('vector', [1.375, 0.125, 2.0, 0.125, 2.0, -0.125, 1.375, -0.125, -0.5, 0.125, -0.875, 0.125, -0.875, 0.0, -0.5, -0.125, -0.875, -1.375, -0.5, -1.375, -0.5, -2.0, -0.875, -2.0, 2.0, 0.125, 1.375, 0.125, 1.375, 0.0, 2.0, 0.0, -0.875, 0.125, -0.5, 0.125, -0.5, -0.125, -0.875, 0.0, -0.875, -1.375, -0.875, -2.0, -0.5, -2.0, -0.5, -1.375])
me_entity0_brush21.use_remesh_preserve_volume = False
me_entity0_brush21.use_remesh_preserve_attributes = False
me_entity0_brush21.use_mirror_vertex_groups = False
me_entity0_brush21.update()
me_entity0_brush50 = bpy.data.meshes.new('entity0_brush50')
me_entity0_brush50.from_pydata([(-336.0, -16.0, 336.0), (336.0, -16.0, 336.0), (416.0, -16.0, 416.0), (-416.0, -16.0, 416.0), (336.0, 112.0, 336.0), (416.0, 112.0, 416.0), (-416.0, 112.0, 416.0), (-336.0, 112.0, 336.0)], [], [(0, 1, 2, 3), (4, 5, 2, 1), (6, 7, 0, 3), (5, 6, 3, 2), (7, 4, 1, 0), (7, 6, 5, 4)])
_uv = me_entity0_brush50.uv_layers.new(name='UVMap')
_uv.uv.foreach_set('vector', [-2.625, 2.625, 2.625, 2.625, 3.25, 3.25, -3.25, 3.25, -2.625, -0.875, -3.25, -0.875, -3.25, 0.125, -2.625, 0.125, -3.25, -0.875, -2.625, -0.875, -2.625, 0.125, -3.25, 0.125, 3.25, -0.875, -3.25, -0.875, -3.25, 0.125, 3.25, 0.125, -2.625, -0.875, 2.625, -0.875, 2.625, 0.125, -2.625, 0.125, -2.625, 2.625, -3.25, 3.25, 3.25, 3.25, 2.625, 2.625])
me_entity0_brush50.use_remesh_preserve_volume = False
me_entity0_brush50.use_remesh_preserve_attributes = False
me_entity0_brush50.use_mirror_vertex_groups = False
me_entity0_brush50.update()
me_entity0_brush14 = bpy.data.meshes.new('entity0_brush14')
me_entity0_brush14.from_pydata([(176.0, 128.0, 64.0), (128.0, 128.0, 64.0), (128.0, 128.0, 128.0), (176.0, 128.0, 176.0), (128.0, -16.0, 64.0), (128.0, -16.0, 128.0), (176.0, -16.0, 64.0), (176.0, -16.0, 176.0)], [], [(0, 1, 2, 3), (1, 4, 5, 2), (4, 6, 7, 5), (7, 3, 2, 5), (6, 0, 3, 7), (1, 0, 6, 4)])
_uv = me_entity0_brush14.uv_layers.new(name='UVMap')
_uv.uv.foreach_set('vector', [1.375, 0.5, 1.0, 0.5, 1.0, 1.0, 1.375, 1.375, -0.5, -1.0, -0.5, 0.125, -1.0, 0.125, -1.0, -1.0, 1.0, 0.5, 1.375, 0.5, 1.375, 1.375, 1.0, 1.0, -1.375, 0.125, -1.375, -1.0, -1.0, -1.0, -1.0, 0.125, -0.5, 0.125, -0.5, -1.0, -1.375, -1.0, -1.375, 0.125, 1.0, -1.0, 1.375, -1.0, 1.375, 0.125, 1.0, 0.125])
me_entity0_brush14.use_remesh_preserve_volume = False
me_entity0_brush14.use_remesh_preserve_attributes = False
me_entity0_brush14.use_mirror_vertex_groups = False
me_entity0_brush14.update()
me_entity0_brush34 = bpy.data.meshes.new('entity0_brush34')
me_entity0_brush34.from_pydata([(-336.0, 112.0, 256.0), (-336.0, -16.0, 256.0), (-336.0, -16.0, 336.0), (-336.0, 112.0, 336.0), (-256.0, 112.0, 256.0), (-256.0, 112.0, 336.0), (-256.0, -16.0, 336.0), (-256.0, -16.0, 256.0)], [], [(0, 1, 2, 3), (4, 0, 3, 5), (6, 5, 3, 2), (1, 7, 6, 2), (7, 4, 5, 6), (4, 7, 1, 0)])
_uv = me_entity0_brush34.uv_layers.new(name='UVMap')
_uv.uv.foreach_set('vector', [-2.0, -0.875, -2.0, 0.125, -2.625, 0.125, -2.625, -0.875, -2.0, 2.0, -2.625, 2.0, -2.625, 2.625, -2.0, 2.625, -2.0, 0.125, -2.0, -0.875, -2.625, -0.875, -2.625, 0.125, -2.625, 2.0, -2.0, 2.0, -2.0, 2.625, -2.625, 2.625, -2.0, 0.125, -2.0, -0.875, -2.625, -0.875, -2.625, 0.125, -2.0, -0.875, -2.0, 0.125, -2.625, 0.125, -2.625, -0.875])
me_entity0_brush34.use_remesh_preserve_volume = False
me_entity0_brush34.use_remesh_preserve_attributes = False
me_entity0_brush34.use_mirror_vertex_groups = False
me_entity0_brush34.update()
me_entity0_brush1 = bpy.data.meshes.new('entity0_brush1')
me_entity0_brush1.from_pydata([(-64.0, 16.0, -128.0), (64.0, 16.0, -128.0), (64.0, 16.0, -256.0), (-64.0, 16.0, -256.0), (64.0, -16.0, -128.0), (64.0, -16.0, -256.0), (-64.0, -16.0, -256.0), (-64.0, -16.0, -128.0)], [], [(0, 1, 2, 3), (4, 5, 2, 1), (5, 6, 3, 2), (6, 7, 0, 3), (7, 4, 1, 0), (4, 7, 6, 5)])
_uv = me_entity0_brush1.uv_layers.new(name='UVMap')
_uv.uv.foreach_set('vector', [-0.5, -1.0, 0.5, -1.0, 0.5, -2.0, -0.5, -2.0, 1.0, 0.125, 2.0, 0.125, 2.0, -0.125, 1.0, -0.125, 0.5, 0.125, -0.5, 0.125, -0.5, -0.125, 0.5, -0.125, 2.0, 0.125, 1.0, 0.125, 1.0, -0.125, 2.0, -0.125, -0.5, 0.125, 0.5, 0.125, 0.5, -0.125, -0.5, -0.125, 0.5, -1.0, -0.5, -1.0, -0.5, -2.0, 0.5, -2.0])
me_entity0_brush1.use_remesh_preserve_volume = False
me_entity0_brush1.use_remesh_preserve_attributes = False
me_entity0_brush1.use_mirror_vertex_groups = False
me_entity0_brush1.update()
me_entity0_brush3 = bpy.data.meshes.new('entity0_brush3')
me_entity0_brush3.from_pydata([(-48.0, 16.0, -48.0), (-48.0, 128.0, -48.0), (-80.0, 128.0, -48.0), (-80.0, 16.0, -48.0), (-48.0, 16.0, -80.0), (-80.0, 16.0, -80.0), (-80.0, 128.0, -80.0), (-48.0, 128.0, -80.0)], [], [(0, 1, 2, 3), (4, 0, 3, 5), (2, 6, 5, 3), (7, 4, 5, 6), (1, 7, 6, 2), (1, 0, 4, 7)])
_uv = me_entity0_brush3.uv_layers.new(name='UVMap')
_uv.uv.foreach_set('vector', [-0.375, -0.125, -0.375, -1.0, -0.625, -1.0, -0.625, -0.125, -0.375, -0.625, -0.375, -0.375, -0.625, -0.375, -0.625, -0.625, 0.375, -1.0, 0.625, -1.0, 0.625, -0.125, 0.375, -0.125, -0.375, -1.0, -0.375, -0.125, -0.625, -0.125, -0.625, -1.0, -0.375, -0.375, -0.375, -0.625, -0.625, -0.625, -0.625, -0.375, 0.375, -1.0, 0.375, -0.125, 0.625, -0.125, 0.625, -1.0])
me_entity0_brush3.use_remesh_preserve_volume = False
me_entity0_brush3.use_remesh_preserve_attributes = False
me_entity0_brush3.use_mirror_vertex_groups = False
me_entity0_brush3.update()
me_entity0_brush32 = bpy.data.meshes.new('entity0_brush32')
me_entity0_brush32.from_pydata([(-128.0, 48.0, 176.0), (-128.0, -16.0, 176.0), (-128.0, -16.0, 256.0), (-128.0, 48.0, 256.0), (-64.0, 16.0, 176.0), (-64.0, 16.0, 256.0), (-64.0, -16.0, 256.0), (-64.0, -16.0, 176.0)], [], [(0, 1, 2, 3), (4, 0, 3, 5), (2, 6, 5, 3), (7, 4, 5, 6), (1, 7, 6, 2), (4, 7, 1, 0)])
_uv = me_entity0_brush32.uv_layers.new(name='UVMap')
_uv.uv.foreach_set('vector', [-1.375, -0.375, -1.375, 0.125, -2.0, 0.125, -2.0, -0.375, -0.5, 1.375, -1.0, 1.375, -1.0, 2.0, -0.5, 2.0, -1.0, 0.125, -0.5, 0.125, -0.5, -0.125, -1.0, -0.375, -1.375, 0.125, -1.375, -0.125, -2.0, -0.125, -2.0, 0.125, -1.0, 1.375, -0.5, 1.375, -0.5, 2.0, -1.0, 2.0, -0.5, -0.125, -0.5, 0.125, -1.0, 0.125, -1.0, -0.375])
me_entity0_brush32.use_remesh_preserve_volume = False
me_entity0_brush32.use_remesh_preserve_attributes = False
me_entity0_brush32.use_mirror_vertex_groups = False
me_entity0_brush32.update()
me_entity0_brush10 = bpy.data.meshes.new('entity0_brush10')
me_entity0_brush10.from_pydata([(-64.0, 128.0, 176.0), (-64.0, 128.0, 128.0), (-128.0, 128.0, 128.0), (-176.0, 128.0, 176.0), (-64.0, -16.0, 128.0), (-128.0, -16.0, 128.0), (-64.0, -16.0, 176.0), (-176.0, -16.0, 176.0)], [], [(0, 1, 2, 3), (1, 4, 5, 2), (4, 6, 7, 5), (7, 3, 2, 5), (6, 0, 3, 7), (1, 0, 6, 4)])
_uv = me_entity0_brush10.uv_layers.new(name='UVMap')
_uv.uv.foreach_set('vector', [-0.5, 1.375, -0.5, 1.0, -1.0, 1.0, -1.375, 1.375, -0.5, -1.0, -0.5, 0.125, -1.0, 0.125, -1.0, -1.0, -0.5, 1.0, -0.5, 1.375, -1.375, 1.375, -1.0, 1.0, -1.375, 0.125, -1.375, -1.0, -1.0, -1.0, -1.0, 0.125, -0.5, 0.125, -0.5, -1.0, -1.375, -1.0, -1.375, 0.125, -1.0, -1.0, -1.375, -1.0, -1.375, 0.125, -1.0, 0.125])
me_entity0_brush10.use_remesh_preserve_volume = False
me_entity0_brush10.use_remesh_preserve_attributes = False
me_entity0_brush10.use_mirror_vertex_groups = False
me_entity0_brush10.update()
me_entity0_brush22 = bpy.data.meshes.new('entity0_brush22')
me_entity0_brush22.from_pydata([(-176.0, -16.0, -256.0), (-176.0, 0.0, -256.0), (-112.0, 0.0, -256.0), (-112.0, -16.0, -256.0), (-112.0, 0.0, -176.0), (-112.0, -16.0, -176.0), (-176.0, -16.0, -176.0), (-176.0, 0.0, -176.0)], [], [(0, 1, 2, 3), (4, 5, 3, 2), (6, 0, 3, 5), (1, 7, 4, 2), (7, 6, 5, 4), (7, 1, 0, 6)])
_uv = me_entity0_brush22.uv_layers.new(name='UVMap')
_uv.uv.foreach_set('vector', [-1.375, 0.125, -1.375, 0.0, -0.875, 0.0, -0.875, 0.125, 1.375, 0.0, 1.375, 0.125, 2.0, 0.125, 2.0, 0.0, -1.375, -1.375, -1.375, -2.0, -0.875, -2.0, -0.875, -1.375, -1.375, -2.0, -1.375, -1.375, -0.875, -1.375, -0.875, -2.0, -1.375, 0.0, -1.375, 0.125, -0.875, 0.125, -0.875, 0.0, 1.375, 0.0, 2.0, 0.0, 2.0, 0.125, 1.375, 0.125])
me_entity0_brush22.use_remesh_preserve_volume = False
me_entity0_brush22.use_remesh_preserve_attributes = False
me_entity0_brush22.use_mirror_vertex_groups = False
me_entity0_brush22.update()
me_entity0_brush12 = bpy.data.meshes.new('entity0_brush12')
me_entity0_brush12.from_pydata([(128.0, -16.0, -128.0), (128.0, -16.0, -64.0), (128.0, 128.0, -64.0), (128.0, 128.0, -128.0), (176.0, -16.0, -64.0), (176.0, 128.0, -64.0), (176.0, 128.0, -176.0), (176.0, -16.0, -176.0)], [], [(0, 1, 2, 3), (1, 4, 5, 2), (6, 3, 2, 5), (4, 7, 6, 5), (7, 0, 3, 6), (7, 4, 1, 0)])
_uv = me_entity0_brush12.uv_layers.new(name='UVMap')
_uv.uv.foreach_set('vector', [1.0, 0.125, 0.5, 0.125, 0.5, -1.0, 1.0, -1.0, 1.0, 0.125, 1.375, 0.125, 1.375, -1.0, 1.0, -1.0, 1.375, -1.375, 1.0, -1.0, 1.0, -0.5, 1.375, -0.5, 0.5, 0.125, 1.375, 0.125, 1.375, -1.0, 0.5, -1.0, 1.375, 0.125, 1.0, 0.125, 1.0, -1.0, 1.375, -1.0, 1.375, -1.375, 1.375, -0.5, 1.0, -0.5, 1.0, -1.0])
me_entity0_brush12.use_remesh_preserve_volume = False
me_entity0_brush12.use_remesh_preserve_attributes = False
me_entity0_brush12.use_mirror_vertex_groups = False
me_entity0_brush12.update()
me_entity0_brush13 = bpy.data.meshes.new('entity0_brush13')
me_entity0_brush13.from_pydata([(128.0, -16.0, 128.0), (64.0, -16.0, 128.0), (64.0, 128.0, 128.0), (128.0, 128.0, 128.0), (64.0, -16.0, 176.0), (64.0, 128.0, 176.0), (176.0, 128.0, 176.0), (176.0, -16.0, 176.0)], [], [(0, 1, 2, 3), (1, 4, 5, 2), (6, 3, 2, 5), (4, 7, 6, 5), (7, 0, 3, 6), (7, 4, 1, 0)])
_uv = me_entity0_brush13.uv_layers.new(name='UVMap')
_uv.uv.foreach_set('vector', [1.0, 0.125, 0.5, 0.125, 0.5, -1.0, 1.0, -1.0, -1.0, 0.125, -1.375, 0.125, -1.375, -1.0, -1.0, -1.0, 1.375, 1.375, 1.0, 1.0, 0.5, 1.0, 0.5, 1.375, 0.5, 0.125, 1.375, 0.125, 1.375, -1.0, 0.5, -1.0, -1.375, 0.125, -1.0, 0.125, -1.0, -1.0, -1.375, -1.0, 1.375, 1.375, 0.5, 1.375, 0.5, 1.0, 1.0, 1.0])
me_entity0_brush13.use_remesh_preserve_volume = False
me_entity0_brush13.use_remesh_preserve_attributes = False
me_entity0_brush13.use_mirror_vertex_groups = False
me_entity0_brush13.update()
me_entity0_brush30 = bpy.data.meshes.new('entity0_brush30')
me_entity0_brush30.from_pydata([(-176.0, -16.0, 128.0), (-176.0, -16.0, 176.0), (-256.0, -16.0, 176.0), (-256.0, -16.0, 128.0), (-176.0, 48.0, 176.0), (-256.0, 48.0, 176.0), (-176.0, 48.0, 128.0), (-256.0, 48.0, 128.0)], [], [(0, 1, 2, 3), (1, 4, 5, 2), (6, 0, 3, 7), (5, 7, 3, 2), (4, 6, 7, 5), (6, 4, 1, 0)])
_uv = me_entity0_brush30.uv_layers.new(name='UVMap')
_uv.uv.foreach_set('vector', [-1.375, 1.0, -1.375, 1.375, -2.0, 1.375, -2.0, 1.0, -1.375, 0.125, -1.375, -0.375, -2.0, -0.375, -2.0, 0.125, -1.375, -0.375, -1.375, 0.125, -2.0, 0.125, -2.0, -0.375, -1.375, -0.375, -1.0, -0.375, -1.0, 0.125, -1.375, 0.125, -1.375, 1.375, -1.375, 1.0, -2.0, 1.0, -2.0, 1.375, -1.0, -0.375, -1.375, -0.375, -1.375, 0.125, -1.0, 0.125])
me_entity0_brush30.use_remesh_preserve_volume = False
me_entity0_brush30.use_remesh_preserve_attributes = False
me_entity0_brush30.use_mirror_vertex_groups = False
me_entity0_brush30.update()
me_entity0_brush51 = bpy.data.meshes.new('entity0_brush51')
me_entity0_brush51.from_pydata([(-336.0, -16.0, -336.0), (-336.0, -16.0, 336.0), (-416.0, -16.0, 416.0), (-416.0, -16.0, -416.0), (-336.0, 112.0, 336.0), (-416.0, 112.0, 416.0), (-416.0, 112.0, -416.0), (-336.0, 112.0, -336.0)], [], [(0, 1, 2, 3), (4, 5, 2, 1), (6, 7, 0, 3), (5, 6, 3, 2), (7, 4, 1, 0), (7, 6, 5, 4)])
_uv = me_entity0_brush51.uv_layers.new(name='UVMap')
_uv.uv.foreach_set('vector', [-2.625, -2.625, -2.625, 2.625, -3.25, 3.25, -3.25, -3.25, -2.625, -0.875, -3.25, -0.875, -3.25, 0.125, -2.625, 0.125, 3.25, -0.875, 2.625, -0.875, 2.625, 0.125, 3.25, 0.125, -3.25, -0.875, 3.25, -0.875, 3.25, 0.125, -3.25, 0.125, 2.625, -0.875, -2.625, -0.875, -2.625, 0.125, 2.625, 0.125, -2.625, -2.625, -3.25, -3.25, -3.25, 3.25, -2.625, 2.625])
me_entity0_brush51.use_remesh_preserve_volume = False
me_entity0_brush51.use_remesh_preserve_attributes = False
me_entity0_brush51.use_mirror_vertex_groups = False
me_entity0_brush51.update()
me_entity0_brush40 = bpy.data.meshes.new('entity0_brush40')
me_entity0_brush40.from_pydata([(128.0, -16.0, -256.0), (128.0, 96.0, -256.0), (-112.0, 96.0, -256.0), (-112.0, -16.0, -256.0), (-112.0, 96.0, -288.0), (-112.0, -16.0, -288.0), (128.0, -16.0, -288.0), (128.0, 96.0, -288.0)], [], [(0, 1, 2, 3), (4, 5, 3, 2), (6, 0, 3, 5), (1, 7, 4, 2), (7, 6, 5, 4), (7, 1, 0, 6)])
_uv = me_entity0_brush40.uv_layers.new(name='UVMap')
_uv.uv.foreach_set('vector', [1.0, 0.125, 1.0, -0.75, -0.875, -0.75, -0.875, 0.125, 2.25, -0.75, 2.25, 0.125, 2.0, 0.125, 2.0, -0.75, 1.0, -2.25, 1.0, -2.0, -0.875, -2.0, -0.875, -2.25, 1.0, -2.0, 1.0, -2.25, -0.875, -2.25, -0.875, -2.0, 1.0, -0.75, 1.0, 0.125, -0.875, 0.125, -0.875, -0.75, 2.25, -0.75, 2.0, -0.75, 2.0, 0.125, 2.25, 0.125])
me_entity0_brush40.use_remesh_preserve_volume = False
me_entity0_brush40.use_remesh_preserve_attributes = False
me_entity0_brush40.use_mirror_vertex_groups = False
me_entity0_brush40.update()
me_entity0_brush48 = bpy.data.meshes.new('entity0_brush48')
me_entity0_brush48.from_pydata([(256.0, -16.0, 336.0), (256.0, 0.0, 336.0), (176.0, 0.0, 336.0), (176.0, -16.0, 336.0), (176.0, 0.0, 256.0), (176.0, -16.0, 256.0), (256.0, -16.0, 256.0), (256.0, 0.0, 256.0)], [], [(0, 1, 2, 3), (4, 5, 3, 2), (6, 0, 3, 5), (1, 7, 4, 2), (7, 6, 5, 4), (7, 1, 0, 6)])
_uv = me_entity0_brush48.uv_layers.new(name='UVMap')
_uv.uv.foreach_set('vector', [2.0, 0.125, 2.0, 0.0, 1.375, 0.0, 1.375, 0.125, -2.0, 0.0, -2.0, 0.125, -2.625, 0.125, -2.625, 0.0, 2.0, 2.0, 2.0, 2.625, 1.375, 2.625, 1.375, 2.0, 2.0, 2.625, 2.0, 2.0, 1.375, 2.0, 1.375, 2.625, 2.0, 0.0, 2.0, 0.125, 1.375, 0.125, 1.375, 0.0, -2.0, 0.0, -2.625, 0.0, -2.625, 0.125, -2.0, 0.125])
me_entity0_brush48.use_remesh_preserve_volume = False
me_entity0_brush48.use_remesh_preserve_attributes = False
me_entity0_brush48.use_mirror_vertex_groups = False
me_entity0_brush48.update()
me_entity0_brush37 = bpy.data.meshes.new('entity0_brush37')
me_entity0_brush37.from_pydata([(256.0, 112.0, 256.0), (256.0, -16.0, 256.0), (256.0, -16.0, 336.0), (256.0, 112.0, 336.0), (336.0, 112.0, 256.0), (336.0, 112.0, 336.0), (336.0, -16.0, 336.0), (336.0, -16.0, 256.0)], [], [(0, 1, 2, 3), (4, 0, 3, 5), (6, 5, 3, 2), (1, 7, 6, 2), (7, 4, 5, 6), (4, 7, 1, 0)])
_uv = me_entity0_brush37.uv_layers.new(name='UVMap')
_uv.uv.foreach_set('vector', [-2.0, -0.875, -2.0, 0.125, -2.625, 0.125, -2.625, -0.875, 2.625, 2.0, 2.0, 2.0, 2.0, 2.625, 2.625, 2.625, 2.625, 0.125, 2.625, -0.875, 2.0, -0.875, 2.0, 0.125, 2.0, 2.0, 2.625, 2.0, 2.625, 2.625, 2.0, 2.625, -2.0, 0.125, -2.0, -0.875, -2.625, -0.875, -2.625, 0.125, 2.625, -0.875, 2.625, 0.125, 2.0, 0.125, 2.0, -0.875])
me_entity0_brush37.use_remesh_preserve_volume = False
me_entity0_brush37.use_remesh_preserve_attributes = False
me_entity0_brush37.use_mirror_vertex_groups = False
me_entity0_brush37.update()
me_entity0_brush6 = bpy.data.meshes.new('entity0_brush6')
me_entity0_brush6.from_pydata([(-48.0, 16.0, 80.0), (-48.0, 128.0, 80.0), (-80.0, 128.0, 80.0), (-80.0, 16.0, 80.0), (-48.0, 16.0, 48.0), (-80.0, 16.0, 48.0), (-80.0, 128.0, 48.0), (-48.0, 128.0, 48.0)], [], [(0, 1, 2, 3), (4, 0, 3, 5), (2, 6, 5, 3), (7, 4, 5, 6), (1, 7, 6, 2), (1, 0, 4, 7)])
_uv = me_entity0_brush6.uv_layers.new(name='UVMap')
_uv.uv.foreach_set('vector', [-0.375, -0.125, -0.375, -1.0, -0.625, -1.0, -0.625, -0.125, -0.375, 0.375, -0.375, 0.625, -0.625, 0.625, -0.625, 0.375, -0.625, -1.0, -0.375, -1.0, -0.375, -0.125, -0.625, -0.125, -0.375, -1.0, -0.375, -0.125, -0.625, -0.125, -0.625, -1.0, -0.375, 0.625, -0.375, 0.375, -0.625, 0.375, -0.625, 0.625, -0.625, -1.0, -0.625, -0.125, -0.375, -0.125, -0.375, -1.0])
me_entity0_brush6.use_remesh_preserve_volume = False
me_entity0_brush6.use_remesh_preserve_attributes = False
me_entity0_brush6.use_mirror_vertex_groups = False
me_entity0_brush6.update()
me_entity0_brush7 = bpy.data.meshes.new('entity0_brush7')
me_entity0_brush7.from_pydata([(128.0, 16.0, 64.0), (256.0, 16.0, 64.0), (256.0, 16.0, -64.0), (128.0, 16.0, -64.0), (256.0, -16.0, 64.0), (256.0, -16.0, -64.0), (128.0, -16.0, -64.0), (128.0, -16.0, 64.0)], [], [(0, 1, 2, 3), (4, 5, 2, 1), (5, 6, 3, 2), (6, 7, 0, 3), (7, 4, 1, 0), (4, 7, 6, 5)])
_uv = me_entity0_brush7.uv_layers.new(name='UVMap')
_uv.uv.foreach_set('vector', [1.0, 0.5, 2.0, 0.5, 2.0, -0.5, 1.0, -0.5, -0.5, 0.125, 0.5, 0.125, 0.5, -0.125, -0.5, -0.125, 2.0, 0.125, 1.0, 0.125, 1.0, -0.125, 2.0, -0.125, 0.5, 0.125, -0.5, 0.125, -0.5, -0.125, 0.5, -0.125, 1.0, 0.125, 2.0, 0.125, 2.0, -0.125, 1.0, -0.125, 2.0, 0.5, 1.0, 0.5, 1.0, -0.5, 2.0, -0.5])
me_entity0_brush7.use_remesh_preserve_volume = False
me_entity0_brush7.use_remesh_preserve_attributes = False
me_entity0_brush7.use_mirror_vertex_groups = False
me_entity0_brush7.update()
me_entity0_brush42 = bpy.data.meshes.new('entity0_brush42')
me_entity0_brush42.from_pydata([(-288.0, -16.0, 128.0), (-288.0, 96.0, 128.0), (-288.0, 96.0, -112.0), (-288.0, -16.0, -112.0), (-256.0, 96.0, -112.0), (-256.0, -16.0, -112.0), (-256.0, -16.0, 128.0), (-256.0, 96.0, 128.0)], [], [(0, 1, 2, 3), (4, 5, 3, 2), (6, 0, 3, 5), (1, 7, 4, 2), (7, 6, 5, 4), (7, 1, 0, 6)])
_uv = me_entity0_brush42.uv_layers.new(name='UVMap')
_uv.uv.foreach_set('vector', [-1.0, 0.125, -1.0, -0.75, 0.875, -0.75, 0.875, 0.125, -2.0, -0.75, -2.0, 0.125, -2.25, 0.125, -2.25, -0.75, -2.0, 1.0, -2.25, 1.0, -2.25, -0.875, -2.0, -0.875, -2.25, 1.0, -2.0, 1.0, -2.0, -0.875, -2.25, -0.875, -1.0, -0.75, -1.0, 0.125, 0.875, 0.125, 0.875, -0.75, -2.0, -0.75, -2.25, -0.75, -2.25, 0.125, -2.0, 0.125])
me_entity0_brush42.use_remesh_preserve_volume = False
me_entity0_brush42.use_remesh_preserve_attributes = False
me_entity0_brush42.use_mirror_vertex_groups = False
me_entity0_brush42.update()
me_entity0_brush46 = bpy.data.meshes.new('entity0_brush46')
me_entity0_brush46.from_pydata([(-336.0, 0.0, -112.0), (-336.0, -16.0, -112.0), (-336.0, -16.0, 128.0), (-336.0, 48.0, 128.0), (-288.0, -16.0, 128.0), (-288.0, 48.0, 128.0), (-288.0, -16.0, -112.0), (-288.0, 0.0, -112.0)], [], [(0, 1, 2, 3), (4, 5, 3, 2), (1, 6, 4, 2), (7, 0, 3, 5), (6, 7, 5, 4), (1, 0, 7, 6)])
_uv = me_entity0_brush46.uv_layers.new(name='UVMap')
_uv.uv.foreach_set('vector', [0.875, 0.0, 0.875, 0.125, -1.0, 0.125, -1.0, -0.375, -2.25, 0.125, -2.25, -0.375, -2.625, -0.375, -2.625, 0.125, -2.625, -0.875, -2.25, -0.875, -2.25, 1.0, -2.625, 1.0, -2.25, -0.875, -2.625, -0.875, -2.625, 1.0, -2.25, 1.0, 0.875, 0.125, 0.875, 0.0, -1.0, -0.375, -1.0, 0.125, -2.625, 0.125, -2.625, 0.0, -2.25, 0.0, -2.25, 0.125])
me_entity0_brush46.use_remesh_preserve_volume = False
me_entity0_brush46.use_remesh_preserve_attributes = False
me_entity0_brush46.use_mirror_vertex_groups = False
me_entity0_brush46.update()
me_entity0_brush25 = bpy.data.meshes.new('entity0_brush25')
me_entity0_brush25.from_pydata([(176.0, -16.0, -128.0), (176.0, -16.0, -176.0), (256.0, -16.0, -176.0), (256.0, -16.0, -128.0), (176.0, 48.0, -176.0), (256.0, 48.0, -176.0), (176.0, 48.0, -128.0), (256.0, 48.0, -128.0)], [], [(0, 1, 2, 3), (1, 4, 5, 2), (6, 0, 3, 7), (5, 7, 3, 2), (4, 6, 7, 5), (4, 1, 0, 6)])
_uv = me_entity0_brush25.uv_layers.new(name='UVMap')
_uv.uv.foreach_set('vector', [1.375, -1.0, 1.375, -1.375, 2.0, -1.375, 2.0, -1.0, 1.375, 0.125, 1.375, -0.375, 2.0, -0.375, 2.0, 0.125, 1.375, -0.375, 1.375, 0.125, 2.0, 0.125, 2.0, -0.375, 1.375, -0.375, 1.0, -0.375, 1.0, 0.125, 1.375, 0.125, 1.375, -1.375, 1.375, -1.0, 2.0, -1.0, 2.0, -1.375, 1.375, -0.375, 1.375, 0.125, 1.0, 0.125, 1.0, -0.375])
me_entity0_brush25.use_remesh_preserve_volume = False
me_entity0_brush25.use_remesh_preserve_attributes = False
me_entity0_brush25.use_mirror_vertex_groups = False
me_entity0_brush25.update()
me_entity0_brush28 = bpy.data.meshes.new('entity0_brush28')
me_entity0_brush28.from_pydata([(256.0, 48.0, -128.0), (256.0, -16.0, -128.0), (176.0, -16.0, -128.0), (176.0, 48.0, -128.0), (256.0, 16.0, -64.0), (176.0, 16.0, -64.0), (176.0, -16.0, -64.0), (256.0, -16.0, -64.0)], [], [(0, 1, 2, 3), (4, 0, 3, 5), (2, 6, 5, 3), (7, 4, 5, 6), (1, 7, 6, 2), (1, 0, 4, 7)])
_uv = me_entity0_brush28.uv_layers.new(name='UVMap')
_uv.uv.foreach_set('vector', [2.0, -0.375, 2.0, 0.125, 1.375, 0.125, 1.375, -0.375, 2.0, -0.5, 2.0, -1.0, 1.375, -1.0, 1.375, -0.5, 1.0, 0.125, 0.5, 0.125, 0.5, -0.125, 1.0, -0.375, 2.0, 0.125, 2.0, -0.125, 1.375, -0.125, 1.375, 0.125, 2.0, -1.0, 2.0, -0.5, 1.375, -0.5, 1.375, -1.0, 1.0, 0.125, 1.0, -0.375, 0.5, -0.125, 0.5, 0.125])
me_entity0_brush28.use_remesh_preserve_volume = False
me_entity0_brush28.use_remesh_preserve_attributes = False
me_entity0_brush28.use_mirror_vertex_groups = False
me_entity0_brush28.update()
me_entity0_brush24 = bpy.data.meshes.new('entity0_brush24')
me_entity0_brush24.from_pydata([(-256.0, 0.0, -112.0), (-176.0, 0.0, -112.0), (-176.0, -16.0, -112.0), (-256.0, -16.0, -112.0), (-256.0, 16.0, -64.0), (-256.0, -16.0, -64.0), (-176.0, 16.0, -64.0), (-176.0, -16.0, -64.0)], [], [(0, 1, 2, 3), (4, 0, 3, 5), (6, 4, 5, 7), (2, 7, 5, 3), (1, 6, 7, 2), (1, 0, 4, 6)])
_uv = me_entity0_brush24.uv_layers.new(name='UVMap')
_uv.uv.foreach_set('vector', [-2.0, 0.0, -1.375, 0.0, -1.375, 0.125, -2.0, 0.125, 0.5, -0.125, 0.875, 0.0, 0.875, 0.125, 0.5, 0.125, -1.375, -0.125, -2.0, -0.125, -2.0, 0.125, -1.375, 0.125, -1.375, -0.875, -1.375, -0.5, -2.0, -0.5, -2.0, -0.875, 0.875, 0.0, 0.5, -0.125, 0.5, 0.125, 0.875, 0.125, -1.375, -0.875, -2.0, -0.875, -2.0, -0.5, -1.375, -0.5])
me_entity0_brush24.use_remesh_preserve_volume = False
me_entity0_brush24.use_remesh_preserve_attributes = False
me_entity0_brush24.use_mirror_vertex_groups = False
me_entity0_brush24.update()

# ---- objects
ob_entity0_brush5 = bpy.data.objects.new('entity0_brush5', me_entity0_brush5)
ob_entity0_brush44 = bpy.data.objects.new('entity0_brush44', me_entity0_brush44)
ob_entity0_brush39 = bpy.data.objects.new('entity0_brush39', me_entity0_brush39)
ob_entity0_brush9 = bpy.data.objects.new('entity0_brush9', me_entity0_brush9)
ob_entity0_brush15 = bpy.data.objects.new('entity0_brush15', me_entity0_brush15)
ob_entity0_brush43 = bpy.data.objects.new('entity0_brush43', me_entity0_brush43)
ob_entity0_brush47 = bpy.data.objects.new('entity0_brush47', me_entity0_brush47)
ob_entity0_brush52 = bpy.data.objects.new('entity0_brush52', me_entity0_brush52)
ob_entity0_brush38 = bpy.data.objects.new('entity0_brush38', me_entity0_brush38)
ob_entity0_brush20 = bpy.data.objects.new('entity0_brush20', me_entity0_brush20)
ob_entity0_brush33 = bpy.data.objects.new('entity0_brush33', me_entity0_brush33)
ob_entity0_brush16 = bpy.data.objects.new('entity0_brush16', me_entity0_brush16)
ob_entity0_brush0 = bpy.data.objects.new('entity0_brush0', me_entity0_brush0)
ob_entity0_brush19 = bpy.data.objects.new('entity0_brush19', me_entity0_brush19)
ob_entity0_brush18 = bpy.data.objects.new('entity0_brush18', me_entity0_brush18)
ob_entity0_brush27 = bpy.data.objects.new('entity0_brush27', me_entity0_brush27)
ob_entity0_brush49 = bpy.data.objects.new('entity0_brush49', me_entity0_brush49)
ob_entity0_brush36 = bpy.data.objects.new('entity0_brush36', me_entity0_brush36)
ob_entity0_brush26 = bpy.data.objects.new('entity0_brush26', me_entity0_brush26)
ob_entity0_brush31 = bpy.data.objects.new('entity0_brush31', me_entity0_brush31)
ob_entity0_brush35 = bpy.data.objects.new('entity0_brush35', me_entity0_brush35)
ob_entity0_brush45 = bpy.data.objects.new('entity0_brush45', me_entity0_brush45)
ob_entity0_brush23 = bpy.data.objects.new('entity0_brush23', me_entity0_brush23)
ob_entity0_brush29 = bpy.data.objects.new('entity0_brush29', me_entity0_brush29)
ob_entity0_brush41 = bpy.data.objects.new('entity0_brush41', me_entity0_brush41)
ob_entity0_brush4 = bpy.data.objects.new('entity0_brush4', me_entity0_brush4)
ob_entity0_brush8 = bpy.data.objects.new('entity0_brush8', me_entity0_brush8)
ob_entity0_brush2 = bpy.data.objects.new('entity0_brush2', me_entity0_brush2)
ob_entity0_brush17 = bpy.data.objects.new('entity0_brush17', me_entity0_brush17)
ob_entity0_brush11 = bpy.data.objects.new('entity0_brush11', me_entity0_brush11)
ob_entity0_brush21 = bpy.data.objects.new('entity0_brush21', me_entity0_brush21)
ob_entity0_brush50 = bpy.data.objects.new('entity0_brush50', me_entity0_brush50)
ob_entity0_brush14 = bpy.data.objects.new('entity0_brush14', me_entity0_brush14)
ob_entity0_brush34 = bpy.data.objects.new('entity0_brush34', me_entity0_brush34)
ob_entity0_brush1 = bpy.data.objects.new('entity0_brush1', me_entity0_brush1)
ob_entity0_brush3 = bpy.data.objects.new('entity0_brush3', me_entity0_brush3)
ob_entity0_brush32 = bpy.data.objects.new('entity0_brush32', me_entity0_brush32)
ob_entity0_brush10 = bpy.data.objects.new('entity0_brush10', me_entity0_brush10)
ob_entity0_brush22 = bpy.data.objects.new('entity0_brush22', me_entity0_brush22)
ob_entity0_brush12 = bpy.data.objects.new('entity0_brush12', me_entity0_brush12)
ob_entity0_brush13 = bpy.data.objects.new('entity0_brush13', me_entity0_brush13)
ob_entity0_brush30 = bpy.data.objects.new('entity0_brush30', me_entity0_brush30)
ob_entity0_brush51 = bpy.data.objects.new('entity0_brush51', me_entity0_brush51)
ob_entity0_brush40 = bpy.data.objects.new('entity0_brush40', me_entity0_brush40)
ob_entity0_brush48 = bpy.data.objects.new('entity0_brush48', me_entity0_brush48)
ob_entity0_brush37 = bpy.data.objects.new('entity0_brush37', me_entity0_brush37)
ob_entity0_brush6 = bpy.data.objects.new('entity0_brush6', me_entity0_brush6)
ob_entity0_brush7 = bpy.data.objects.new('entity0_brush7', me_entity0_brush7)
ob_entity0_brush42 = bpy.data.objects.new('entity0_brush42', me_entity0_brush42)
ob_entity0_brush46 = bpy.data.objects.new('entity0_brush46', me_entity0_brush46)
ob_entity0_brush25 = bpy.data.objects.new('entity0_brush25', me_entity0_brush25)
ob_entity0_brush28 = bpy.data.objects.new('entity0_brush28', me_entity0_brush28)
ob_entity0_brush24 = bpy.data.objects.new('entity0_brush24', me_entity0_brush24)
ob_lamp = bpy.data.objects.new('Lamp', light_lamp)
ob_camera = bpy.data.objects.new('Camera', cam_camera)

# ---- transforms, parenting, visibility, modifiers, constraints
ob_entity0_brush5.location = (0.1893, -0.09004, 0.2174)
ob_entity0_brush5.rotation_euler = (1.571, -0.0, 0.0)
ob_entity0_brush5.scale = (0.05, 0.05, 0.05)
ob_entity0_brush5.lineart.crease_threshold = 0.0
ob_entity0_brush44.location = (0.1893, -0.09004, 0.2174)
ob_entity0_brush44.rotation_euler = (1.571, -0.0, 0.0)
ob_entity0_brush44.scale = (0.05, 0.05, 0.05)
ob_entity0_brush44.lineart.crease_threshold = 0.0
ob_entity0_brush39.location = (0.1893, -0.09004, 0.2174)
ob_entity0_brush39.rotation_euler = (1.571, -0.0, 0.0)
ob_entity0_brush39.scale = (0.05, 0.05, 0.05)
ob_entity0_brush39.lineart.crease_threshold = 0.0
ob_entity0_brush9.location = (0.1893, -0.09004, 0.2174)
ob_entity0_brush9.rotation_euler = (1.571, -0.0, 0.0)
ob_entity0_brush9.scale = (0.05, 0.05, 0.05)
ob_entity0_brush9.lineart.crease_threshold = 0.0
ob_entity0_brush15.location = (0.1893, -0.09004, 0.2174)
ob_entity0_brush15.rotation_euler = (1.571, -0.0, 0.0)
ob_entity0_brush15.scale = (0.05, 0.05, 0.05)
ob_entity0_brush15.lineart.crease_threshold = 0.0
ob_entity0_brush43.location = (0.1893, -0.09004, 0.2174)
ob_entity0_brush43.rotation_euler = (1.571, -0.0, 0.0)
ob_entity0_brush43.scale = (0.05, 0.05, 0.05)
ob_entity0_brush43.lineart.crease_threshold = 0.0
ob_entity0_brush47.location = (0.1893, -0.09004, 0.2174)
ob_entity0_brush47.rotation_euler = (1.571, -0.0, 0.0)
ob_entity0_brush47.scale = (0.05, 0.05, 0.05)
ob_entity0_brush47.lineart.crease_threshold = 0.0
ob_entity0_brush52.location = (0.1893, -0.09004, 0.2174)
ob_entity0_brush52.rotation_euler = (1.571, -0.0, 0.0)
ob_entity0_brush52.scale = (0.05, 0.05, 0.05)
ob_entity0_brush52.lineart.crease_threshold = 0.0
ob_entity0_brush38.location = (0.1893, -0.09004, 0.2174)
ob_entity0_brush38.rotation_euler = (1.571, -0.0, 0.0)
ob_entity0_brush38.scale = (0.05, 0.05, 0.05)
ob_entity0_brush38.lineart.crease_threshold = 0.0
ob_entity0_brush20.location = (0.1893, -0.09004, 0.2174)
ob_entity0_brush20.rotation_euler = (1.571, -0.0, 0.0)
ob_entity0_brush20.scale = (0.05, 0.05, 0.05)
ob_entity0_brush20.lineart.crease_threshold = 0.0
ob_entity0_brush33.location = (0.1893, -0.09004, 0.2174)
ob_entity0_brush33.rotation_euler = (1.571, -0.0, 0.0)
ob_entity0_brush33.scale = (0.05, 0.05, 0.05)
ob_entity0_brush33.lineart.crease_threshold = 0.0
ob_entity0_brush16.location = (0.1893, -0.09004, 0.2174)
ob_entity0_brush16.rotation_euler = (1.571, -0.0, 0.0)
ob_entity0_brush16.scale = (0.05, 0.05, 0.05)
ob_entity0_brush16.lineart.crease_threshold = 0.0
ob_entity0_brush0.location = (0.1893, -0.09004, 0.2174)
ob_entity0_brush0.rotation_euler = (1.571, -0.0, 0.0)
ob_entity0_brush0.scale = (0.05, 0.05, 0.05)
ob_entity0_brush0.lineart.crease_threshold = 0.0
ob_entity0_brush19.location = (0.1893, -0.09004, 0.2174)
ob_entity0_brush19.rotation_euler = (1.571, -0.0, 0.0)
ob_entity0_brush19.scale = (0.05, 0.05, 0.05)
ob_entity0_brush19.lineart.crease_threshold = 0.0
ob_entity0_brush18.location = (0.1893, -0.09004, 0.2174)
ob_entity0_brush18.rotation_euler = (1.571, -0.0, 0.0)
ob_entity0_brush18.scale = (0.05, 0.05, 0.05)
ob_entity0_brush18.lineart.crease_threshold = 0.0
ob_entity0_brush27.location = (0.1893, -0.09004, 0.2174)
ob_entity0_brush27.rotation_euler = (1.571, -0.0, 0.0)
ob_entity0_brush27.scale = (0.05, 0.05, 0.05)
ob_entity0_brush27.lineart.crease_threshold = 0.0
ob_entity0_brush49.location = (0.1893, -0.09004, 0.2174)
ob_entity0_brush49.rotation_euler = (1.571, -0.0, 0.0)
ob_entity0_brush49.scale = (0.05, 0.05, 0.05)
ob_entity0_brush49.lineart.crease_threshold = 0.0
ob_entity0_brush36.location = (0.1893, -0.09004, 0.2174)
ob_entity0_brush36.rotation_euler = (1.571, -0.0, 0.0)
ob_entity0_brush36.scale = (0.05, 0.05, 0.05)
ob_entity0_brush36.lineart.crease_threshold = 0.0
ob_entity0_brush26.location = (0.1893, -0.09004, 0.2174)
ob_entity0_brush26.rotation_euler = (1.571, -0.0, 0.0)
ob_entity0_brush26.scale = (0.05, 0.05, 0.05)
ob_entity0_brush26.lineart.crease_threshold = 0.0
ob_entity0_brush31.location = (0.1893, -0.09004, 0.2174)
ob_entity0_brush31.rotation_euler = (1.571, -0.0, 0.0)
ob_entity0_brush31.scale = (0.05, 0.05, 0.05)
ob_entity0_brush31.lineart.crease_threshold = 0.0
ob_entity0_brush35.location = (0.1893, -0.09004, 0.2174)
ob_entity0_brush35.rotation_euler = (1.571, -0.0, 0.0)
ob_entity0_brush35.scale = (0.05, 0.05, 0.05)
ob_entity0_brush35.lineart.crease_threshold = 0.0
ob_entity0_brush45.location = (0.1893, -0.09004, 0.2174)
ob_entity0_brush45.rotation_euler = (1.571, -0.0, 0.0)
ob_entity0_brush45.scale = (0.05, 0.05, 0.05)
ob_entity0_brush45.lineart.crease_threshold = 0.0
ob_entity0_brush23.location = (0.1893, -0.09004, 0.2174)
ob_entity0_brush23.rotation_euler = (1.571, -0.0, 0.0)
ob_entity0_brush23.scale = (0.05, 0.05, 0.05)
ob_entity0_brush23.lineart.crease_threshold = 0.0
ob_entity0_brush29.location = (0.1893, -0.09004, 0.2174)
ob_entity0_brush29.rotation_euler = (1.571, -0.0, 0.0)
ob_entity0_brush29.scale = (0.05, 0.05, 0.05)
ob_entity0_brush29.lineart.crease_threshold = 0.0
ob_entity0_brush41.location = (0.1893, -0.09004, 0.2174)
ob_entity0_brush41.rotation_euler = (1.571, -0.0, 0.0)
ob_entity0_brush41.scale = (0.05, 0.05, 0.05)
ob_entity0_brush41.lineart.crease_threshold = 0.0
ob_entity0_brush4.location = (0.1893, -0.09004, 0.2174)
ob_entity0_brush4.rotation_euler = (1.571, -0.0, 0.0)
ob_entity0_brush4.scale = (0.05, 0.05, 0.05)
ob_entity0_brush4.lineart.crease_threshold = 0.0
ob_entity0_brush8.location = (0.1893, -0.09004, 0.2174)
ob_entity0_brush8.rotation_euler = (1.571, -0.0, 0.0)
ob_entity0_brush8.scale = (0.05, 0.05, 0.05)
ob_entity0_brush8.lineart.crease_threshold = 0.0
ob_entity0_brush2.location = (0.1893, -0.09004, 0.2174)
ob_entity0_brush2.rotation_euler = (1.571, -0.0, 0.0)
ob_entity0_brush2.scale = (0.05, 0.05, 0.05)
ob_entity0_brush2.lineart.crease_threshold = 0.0
ob_entity0_brush17.location = (0.1893, -0.09004, 0.2174)
ob_entity0_brush17.rotation_euler = (1.571, -0.0, 0.0)
ob_entity0_brush17.scale = (0.05, 0.05, 0.05)
ob_entity0_brush17.lineart.crease_threshold = 0.0
ob_entity0_brush11.location = (0.1893, -0.09004, 0.2174)
ob_entity0_brush11.rotation_euler = (1.571, -0.0, 0.0)
ob_entity0_brush11.scale = (0.05, 0.05, 0.05)
ob_entity0_brush11.lineart.crease_threshold = 0.0
ob_entity0_brush21.location = (0.1893, -0.09004, 0.2174)
ob_entity0_brush21.rotation_euler = (1.571, -0.0, 0.0)
ob_entity0_brush21.scale = (0.05, 0.05, 0.05)
ob_entity0_brush21.lineart.crease_threshold = 0.0
ob_entity0_brush50.location = (0.1893, -0.09004, 0.2174)
ob_entity0_brush50.rotation_euler = (1.571, -0.0, 0.0)
ob_entity0_brush50.scale = (0.05, 0.05, 0.05)
ob_entity0_brush50.lineart.crease_threshold = 0.0
ob_entity0_brush14.location = (0.1893, -0.09004, 0.2174)
ob_entity0_brush14.rotation_euler = (1.571, -0.0, 0.0)
ob_entity0_brush14.scale = (0.05, 0.05, 0.05)
ob_entity0_brush14.lineart.crease_threshold = 0.0
ob_entity0_brush34.location = (0.1893, -0.09004, 0.2174)
ob_entity0_brush34.rotation_euler = (1.571, -0.0, 0.0)
ob_entity0_brush34.scale = (0.05, 0.05, 0.05)
ob_entity0_brush34.lineart.crease_threshold = 0.0
ob_entity0_brush1.location = (0.1893, -0.09004, 0.2174)
ob_entity0_brush1.rotation_euler = (1.571, -0.0, 0.0)
ob_entity0_brush1.scale = (0.05, 0.05, 0.05)
ob_entity0_brush1.lineart.crease_threshold = 0.0
ob_entity0_brush3.location = (0.1893, -0.09004, 0.2174)
ob_entity0_brush3.rotation_euler = (1.571, -0.0, 0.0)
ob_entity0_brush3.scale = (0.05, 0.05, 0.05)
ob_entity0_brush3.lineart.crease_threshold = 0.0
ob_entity0_brush32.location = (0.1893, -0.09004, 0.2174)
ob_entity0_brush32.rotation_euler = (1.571, -0.0, 0.0)
ob_entity0_brush32.scale = (0.05, 0.05, 0.05)
ob_entity0_brush32.lineart.crease_threshold = 0.0
ob_entity0_brush10.location = (0.1893, -0.09004, 0.2174)
ob_entity0_brush10.rotation_euler = (1.571, -0.0, 0.0)
ob_entity0_brush10.scale = (0.05, 0.05, 0.05)
ob_entity0_brush10.lineart.crease_threshold = 0.0
ob_entity0_brush22.location = (0.1893, -0.09004, 0.2174)
ob_entity0_brush22.rotation_euler = (1.571, -0.0, 0.0)
ob_entity0_brush22.scale = (0.05, 0.05, 0.05)
ob_entity0_brush22.lineart.crease_threshold = 0.0
ob_entity0_brush12.location = (0.1893, -0.09004, 0.2174)
ob_entity0_brush12.rotation_euler = (1.571, -0.0, 0.0)
ob_entity0_brush12.scale = (0.05, 0.05, 0.05)
ob_entity0_brush12.lineart.crease_threshold = 0.0
ob_entity0_brush13.location = (0.1893, -0.09004, 0.2174)
ob_entity0_brush13.rotation_euler = (1.571, -0.0, 0.0)
ob_entity0_brush13.scale = (0.05, 0.05, 0.05)
ob_entity0_brush13.lineart.crease_threshold = 0.0
ob_entity0_brush30.location = (0.1893, -0.09004, 0.2174)
ob_entity0_brush30.rotation_euler = (1.571, -0.0, 0.0)
ob_entity0_brush30.scale = (0.05, 0.05, 0.05)
ob_entity0_brush30.lineart.crease_threshold = 0.0
ob_entity0_brush51.location = (0.1893, -0.09004, 0.2174)
ob_entity0_brush51.rotation_euler = (1.571, -0.0, 0.0)
ob_entity0_brush51.scale = (0.05, 0.05, 0.05)
ob_entity0_brush51.lineart.crease_threshold = 0.0
ob_entity0_brush40.location = (0.1893, -0.09004, 0.2174)
ob_entity0_brush40.rotation_euler = (1.571, -0.0, 0.0)
ob_entity0_brush40.scale = (0.05, 0.05, 0.05)
ob_entity0_brush40.lineart.crease_threshold = 0.0
ob_entity0_brush48.location = (0.1893, -0.09004, 0.2174)
ob_entity0_brush48.rotation_euler = (1.571, -0.0, 0.0)
ob_entity0_brush48.scale = (0.05, 0.05, 0.05)
ob_entity0_brush48.lineart.crease_threshold = 0.0
ob_entity0_brush37.location = (0.1893, -0.09004, 0.2174)
ob_entity0_brush37.rotation_euler = (1.571, -0.0, 0.0)
ob_entity0_brush37.scale = (0.05, 0.05, 0.05)
ob_entity0_brush37.lineart.crease_threshold = 0.0
ob_entity0_brush6.location = (0.1893, -0.09004, 0.2174)
ob_entity0_brush6.rotation_euler = (1.571, -0.0, 0.0)
ob_entity0_brush6.scale = (0.05, 0.05, 0.05)
ob_entity0_brush6.lineart.crease_threshold = 0.0
ob_entity0_brush7.location = (0.1893, -0.09004, 0.2174)
ob_entity0_brush7.rotation_euler = (1.571, -0.0, 0.0)
ob_entity0_brush7.scale = (0.05, 0.05, 0.05)
ob_entity0_brush7.lineart.crease_threshold = 0.0
ob_entity0_brush42.location = (0.1893, -0.09004, 0.2174)
ob_entity0_brush42.rotation_euler = (1.571, -0.0, 0.0)
ob_entity0_brush42.scale = (0.05, 0.05, 0.05)
ob_entity0_brush42.lineart.crease_threshold = 0.0
ob_entity0_brush46.location = (0.1893, -0.09004, 0.2174)
ob_entity0_brush46.rotation_euler = (1.571, -0.0, 0.0)
ob_entity0_brush46.scale = (0.05, 0.05, 0.05)
ob_entity0_brush46.lineart.crease_threshold = 0.0
ob_entity0_brush25.location = (0.1893, -0.09004, 0.2174)
ob_entity0_brush25.rotation_euler = (1.571, -0.0, 0.0)
ob_entity0_brush25.scale = (0.05, 0.05, 0.05)
ob_entity0_brush25.lineart.crease_threshold = 0.0
ob_entity0_brush28.location = (0.1893, -0.09004, 0.2174)
ob_entity0_brush28.rotation_euler = (1.571, -0.0, 0.0)
ob_entity0_brush28.scale = (0.05, 0.05, 0.05)
ob_entity0_brush28.lineart.crease_threshold = 0.0
ob_entity0_brush24.location = (0.1893, -0.09004, 0.2174)
ob_entity0_brush24.rotation_euler = (1.571, -0.0, 0.0)
ob_entity0_brush24.scale = (0.05, 0.05, 0.05)
ob_entity0_brush24.lineart.crease_threshold = 0.0
ob_lamp.location = (0.3936, -0.04002, 0.5114)
ob_lamp.rotation_euler = (0.6503, 0.05522, 1.866)
ob_lamp.scale = (0.05, 0.05, 0.05)
ob_lamp.lock_rotations_4d = False
ob_lamp.empty_display_type = 'ARROWS'
ob_lamp.color = (0.0, 0.0, 0.0, 0.0)
ob_lamp.lineart.crease_threshold = 0.0
ob_camera.location = (0.5638, -0.4157, 0.4834)
ob_camera.rotation_euler = (1.109, 0.01082, 0.8149)
ob_camera.scale = (0.05, 0.05, 0.05)
ob_camera.lock_rotations_4d = False
ob_camera.empty_display_type = 'ARROWS'
ob_camera.color = (0.0, 0.0, 0.0, 0.0)
ob_camera.display_type = 'WIRE'
ob_camera.lineart.crease_threshold = 0.0

# ---- collection membership
col_collection_1.objects.link(ob_entity0_brush5)
col_collection_1.objects.link(ob_entity0_brush44)
col_collection_1.objects.link(ob_entity0_brush39)
col_collection_1.objects.link(ob_entity0_brush9)
col_collection_1.objects.link(ob_entity0_brush15)
col_collection_1.objects.link(ob_entity0_brush43)
col_collection_1.objects.link(ob_entity0_brush47)
col_collection_1.objects.link(ob_entity0_brush52)
col_collection_1.objects.link(ob_entity0_brush38)
col_collection_1.objects.link(ob_entity0_brush20)
col_collection_1.objects.link(ob_entity0_brush33)
col_collection_1.objects.link(ob_entity0_brush16)
col_collection_1.objects.link(ob_entity0_brush0)
col_collection_1.objects.link(ob_entity0_brush19)
col_collection_1.objects.link(ob_entity0_brush18)
col_collection_1.objects.link(ob_entity0_brush27)
col_collection_1.objects.link(ob_entity0_brush49)
col_collection_1.objects.link(ob_entity0_brush36)
col_collection_1.objects.link(ob_entity0_brush26)
col_collection_1.objects.link(ob_entity0_brush31)
col_collection_1.objects.link(ob_entity0_brush35)
col_collection_1.objects.link(ob_entity0_brush45)
col_collection_1.objects.link(ob_entity0_brush23)
col_collection_1.objects.link(ob_entity0_brush29)
col_collection_1.objects.link(ob_entity0_brush41)
col_collection_1.objects.link(ob_entity0_brush4)
col_collection_1.objects.link(ob_entity0_brush8)
col_collection_1.objects.link(ob_entity0_brush2)
col_collection_1.objects.link(ob_entity0_brush17)
col_collection_1.objects.link(ob_entity0_brush11)
col_collection_1.objects.link(ob_entity0_brush21)
col_collection_1.objects.link(ob_entity0_brush50)
col_collection_1.objects.link(ob_entity0_brush14)
col_collection_1.objects.link(ob_entity0_brush34)
col_collection_1.objects.link(ob_entity0_brush1)
col_collection_1.objects.link(ob_entity0_brush3)
col_collection_1.objects.link(ob_entity0_brush32)
col_collection_1.objects.link(ob_entity0_brush10)
col_collection_1.objects.link(ob_entity0_brush22)
col_collection_1.objects.link(ob_entity0_brush12)
col_collection_1.objects.link(ob_entity0_brush13)
col_collection_1.objects.link(ob_entity0_brush30)
col_collection_1.objects.link(ob_entity0_brush51)
col_collection_1.objects.link(ob_entity0_brush40)
col_collection_1.objects.link(ob_entity0_brush48)
col_collection_1.objects.link(ob_entity0_brush37)
col_collection_1.objects.link(ob_entity0_brush6)
col_collection_1.objects.link(ob_entity0_brush7)
col_collection_1.objects.link(ob_entity0_brush42)
col_collection_1.objects.link(ob_entity0_brush46)
col_collection_1.objects.link(ob_entity0_brush25)
col_collection_1.objects.link(ob_entity0_brush28)
col_collection_1.objects.link(ob_entity0_brush24)
col_collection_1.objects.link(ob_lamp)
col_collection_1.objects.link(ob_camera)

# ---- scene / render settings (as saved in the file)
scene.camera = ob_camera
scene.frame_start = 1; scene.frame_end = 250; scene.frame_set(1)
scene.render.engine = 'BLENDER_EEVEE_NEXT'
scene.render.resolution_percentage = 50
scene.render.dither_intensity = 0.0
scene.cycles.use_denoising = False
scene.cycles.samples = 10
scene.cycles.sampling_pattern = 'TABULATED_SOBOL'
scene.cycles.light_sampling_threshold = 0.0
scene.cycles.use_adaptive_sampling = False
scene.cycles.use_light_tree = False
scene.cycles.blur_glossy = 0.0
scene.cycles.pixel_filter_type = 'GAUSSIAN'
scene.cycles.sample_clamp_indirect = 0.0
scene.view_settings.view_transform = 'Standard'
bpy.context.view_layer.update()
